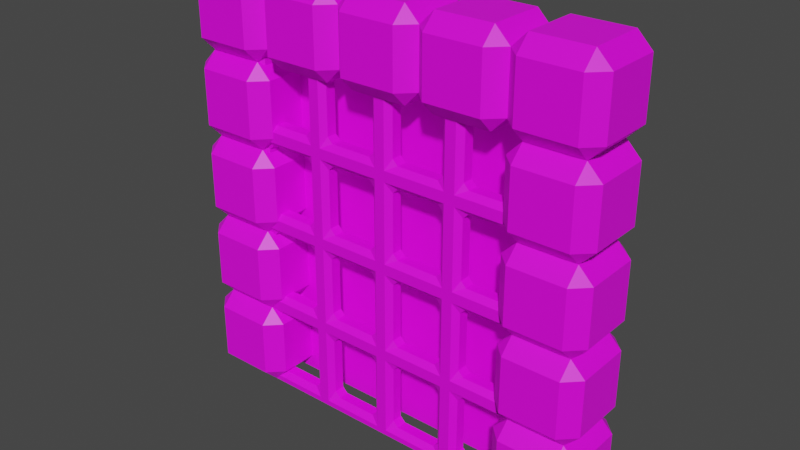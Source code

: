 # Source: gate.blend  (saved by Blender 3.1.7; exported with 4.5.12 LTS)
import bpy
from mathutils import Matrix  # noqa: F401  (used for matrix-valued properties, if any)

bpy.ops.wm.read_factory_settings(use_empty=True)
scene = bpy.context.scene
scene.name = 'Scene'

# ---- collections
col_collection = bpy.data.collections.new('Collection'); scene.collection.children.link(col_collection)

# ---- images (referenced by path relative to the original .blend; pixels are not part of the script)
import os
ASSET_DIR = os.environ.get("B2B_ASSET_DIR", "")  # directory of the original .blend (textures are referenced by path, not embedded)
HERE = os.path.dirname(os.path.abspath(__file__))  # packed textures are extracted next to this script under _unpacked/

def load_image(name, relpath, width, height, colorspace="sRGB"):
    """Load a texture the original file referenced (path relative to the .blend, or extracted next to this script)."""
    p = next((c for c in (os.path.join(HERE, relpath), os.path.join(ASSET_DIR, relpath)) if relpath and os.path.exists(c)), "")
    if p:
        img = bpy.data.images.load(p, check_existing=True)
        img.name = name
    else:  # same state as the original file: an image datablock whose file is absent (Cycles renders it pink)
        img = bpy.data.images.new(name, width, height)
        img.source = "FILE"
        img.filepath = "//" + (relpath or name)
    img.colorspace_settings.name = colorspace
    return img
img_palette_png = load_image('palette.png', 'palette.png', 1024, 1024, 'sRGB')

# ---- materials (node trees are filled in below, after node groups)
mat_atlas = bpy.data.materials.new('Atlas')
mat_atlas.use_transparent_shadow = False

# ---- material node trees
mat_atlas.use_nodes = True; mat_atlas.node_tree.nodes.clear()
_N = mat_atlas.node_tree.nodes; _L = mat_atlas.node_tree.links
n0 = _N.new('ShaderNodeOutputMaterial'); n0.name = 'Material Output'; n0.location = (300, 300)
n1 = _N.new('ShaderNodeBsdfPrincipled'); n1.name = 'Principled BSDF'; n1.location = (10, 300)
n1.distribution = 'GGX'
n1.subsurface_method = 'RANDOM_WALK_SKIN'
n1.inputs[3].default_value = 1.45
n1.inputs[27].default_value = (0.0, 0.0, 0.0, 1.0)
n1.inputs[28].default_value = 1.0
n2 = _N.new('ShaderNodeMapping'); n2.name = 'Mapping'; n2.location = (-572, 305)
n2.width = 240
n3 = _N.new('ShaderNodeTexCoord'); n3.name = 'Texture Coordinate'; n3.location = (-772, 288)
n4 = _N.new('ShaderNodeTexImage'); n4.name = 'Image Texture'; n4.location = (-272, 276)
n4.image = img_palette_png
_L.new(n1.outputs[0], n0.inputs[0])
_L.new(n4.outputs[0], n1.inputs[0])
_L.new(n2.outputs[0], n4.inputs[0])
_L.new(n3.outputs[2], n2.inputs[0])
n0.is_active_output = True

# ---- world
world_world = bpy.data.worlds.new('World'); scene.world = world_world
world_world.use_nodes = True; world_world.node_tree.nodes.clear()
_N = world_world.node_tree.nodes; _L = world_world.node_tree.links
n0 = _N.new('ShaderNodeOutputWorld'); n0.name = 'World Output'; n0.location = (300, 300)
n1 = _N.new('ShaderNodeBackground'); n1.name = 'Background'; n1.location = (10, 300)
n1.inputs[0].default_value = (0.05088, 0.05088, 0.05088, 1.0)
_L.new(n1.outputs[0], n0.inputs[0])
n0.is_active_output = True
world_world.color = (0.05088, 0.05088, 0.05088)
world_world.use_sun_shadow = False
world_world.sun_shadow_jitter_overblur = 0.0

# ---- meshes
me_cube_004 = bpy.data.meshes.new('Cube.004')
me_cube_004.from_pydata([(0.6686, -0.1314, 1.6), (0.6686, -0.2, 1.669), (0.6, -0.1314, 1.669), (0.6686, -0.2, 1.931), (0.6686, -0.1314, 2.0), (0.6, -0.1314, 1.931), (0.6686, 0.1314, 1.6), (0.6, 0.1314, 1.669), (0.6686, 0.2, 1.669), (0.6686, 0.1314, 2.0), (0.6686, 0.2, 1.931), (0.6, 0.1314, 1.931), (0.9314, -0.1314, 1.6), (1.0, -0.1314, 1.669), (0.9314, -0.2, 1.669), (0.9314, -0.1314, 2.0), (0.9314, -0.2, 1.931), (1.0, -0.1314, 1.931), (0.9314, 0.1314, 1.6), (0.9314, 0.2, 1.669), (1.0, 0.1314, 1.669), (0.9314, 0.1314, 2.0), (1.0, 0.1314, 1.931), (0.9314, 0.2, 1.931), (0.1314, -0.1314, 1.6), (0.2, -0.1314, 1.669), (0.1314, -0.2, 1.669), (0.1314, -0.1314, 2.0), (0.1314, -0.2, 1.931), (0.2, -0.1314, 1.931), (0.1314, 0.1314, 1.6), (0.1314, 0.2, 1.669), (0.2, 0.1314, 1.669), (0.1314, 0.1314, 2.0), (0.2, 0.1314, 1.931), (0.1314, 0.2, 1.931), (-1.49e-08, 0.1314, 1.6), (-1.49e-08, 0.2, 1.669), (-1.49e-08, 0.1314, 2.0), (-1.49e-08, 0.2, 1.931), (-1.49e-08, -0.1314, 1.6), (-1.49e-08, -0.2, 1.669), (-1.49e-08, -0.1314, 2.0), (-1.49e-08, -0.2, 1.931)], [], [(14, 16, 3, 1), (20, 22, 17, 13), (21, 9, 4, 15), (2, 5, 11, 7), (8, 10, 23, 19), (0, 1, 2), (3, 4, 5), (6, 7, 8), (9, 10, 11), (12, 13, 14), (15, 16, 17), (18, 19, 20), (21, 22, 23), (6, 0, 2, 7), (1, 3, 5, 2), (4, 9, 11, 5), (10, 8, 7, 11), (18, 6, 8, 19), (9, 21, 23, 10), (22, 20, 19, 23), (12, 18, 20, 13), (21, 15, 17, 22), (16, 14, 13, 17), (0, 12, 14, 1), (15, 4, 3, 16), (6, 18, 12, 0), (32, 34, 29, 25), (37, 39, 35, 31), (24, 25, 26), (27, 28, 29), (30, 31, 32), (33, 34, 35), (38, 33, 35, 39), (34, 32, 31, 35), (24, 30, 32, 25), (33, 27, 29, 34), (28, 26, 25, 29), (40, 24, 26, 41), (36, 30, 24, 40), (27, 42, 43, 28), (30, 36, 37, 31), (33, 38, 42, 27), (26, 28, 43, 41)])
_uv = me_cube_004.uv_layers.new(name='UVMap')
_uv.uv.foreach_set('vector', [0.4318, 0.6747, 0.4318, 0.6747, 0.4318, 0.6747, 0.4318, 0.6747, 0.4318, 0.6747, 0.4318, 0.6747, 0.4318, 0.6747, 0.4318, 0.6747, 0.4318, 0.6747, 0.4318, 0.6747, 0.4318, 0.6747, 0.4318, 0.6747, 0.4318, 0.6747, 0.4318, 0.6747, 0.4318, 0.6747, 0.4318, 0.6747, 0.4318, 0.6747, 0.4318, 0.6747, 0.4318, 0.6747, 0.4318, 0.6747, 0.4318, 0.6747, 0.4318, 0.6747, 0.4318, 0.6747, 0.4318, 0.6747, 0.4318, 0.6747, 0.4318, 0.6747, 0.4318, 0.6747, 0.4318, 0.6747, 0.4318, 0.6747, 0.4318, 0.6747, 0.4318, 0.6747, 0.4318, 0.6747, 0.4318, 0.6747, 0.4318, 0.6747, 0.4318, 0.6747, 0.4318, 0.6747, 0.4318, 0.6747, 0.4318, 0.6747, 0.4318, 0.6747, 0.4318, 0.6747, 0.4318, 0.6747, 0.4318, 0.6747, 0.4318, 0.6747, 0.4318, 0.6747, 0.4318, 0.6747, 0.4318, 0.6747, 0.4318, 0.6747, 0.4318, 0.6747, 0.4318, 0.6747, 0.4318, 0.6747, 0.4318, 0.6747, 0.4318, 0.6747, 0.4318, 0.6747, 0.4318, 0.6747, 0.4318, 0.6747, 0.4318, 0.6747, 0.4318, 0.6747, 0.4318, 0.6747, 0.4318, 0.6747, 0.4318, 0.6747, 0.4318, 0.6747, 0.4318, 0.6747, 0.4318, 0.6747, 0.4318, 0.6747, 0.4318, 0.6747, 0.4318, 0.6747, 0.4318, 0.6747, 0.4318, 0.6747, 0.4318, 0.6747, 0.4318, 0.6747, 0.4318, 0.6747, 0.4318, 0.6747, 0.4318, 0.6747, 0.4318, 0.6747, 0.4318, 0.6747, 0.4318, 0.6747, 0.4318, 0.6747, 0.4318, 0.6747, 0.4318, 0.6747, 0.4318, 0.6747, 0.4318, 0.6747, 0.4318, 0.6747, 0.4318, 0.6747, 0.4318, 0.6747, 0.4318, 0.6747, 0.4318, 0.6747, 0.4318, 0.6747, 0.4318, 0.6747, 0.4318, 0.6747, 0.4318, 0.6747, 0.4318, 0.6747, 0.4318, 0.6747, 0.4318, 0.6747, 0.4318, 0.6747, 0.4318, 0.6747, 0.4318, 0.6747, 0.4318, 0.6747, 0.4318, 0.6747, 0.4318, 0.6747, 0.4318, 0.6747, 0.4318, 0.6747, 0.4318, 0.6747, 0.4318, 0.6747, 0.4318, 0.6747, 0.4318, 0.6747, 0.4318, 0.6747, 0.4318, 0.6747, 0.4318, 0.6747, 0.4318, 0.6747, 0.4318, 0.6747, 0.4318, 0.6747, 0.4318, 0.6747, 0.4318, 0.6747, 0.4318, 0.6747, 0.4318, 0.6747, 0.4318, 0.6747, 0.4318, 0.6747, 0.4318, 0.6747, 0.4318, 0.6747, 0.4318, 0.6747, 0.4318, 0.6747, 0.4318, 0.6747, 0.4318, 0.6747, 0.4318, 0.6747, 0.4318, 0.6747, 0.4318, 0.6747, 0.4318, 0.6747, 0.4318, 0.6747, 0.4318, 0.6747, 0.4318, 0.6747, 0.4318, 0.6747, 0.4318, 0.6747, 0.4318, 0.6747, 0.4318, 0.6747, 0.4318, 0.6747, 0.4318, 0.6747, 0.4318, 0.6747, 0.4318, 0.6747, 0.4318, 0.6747, 0.4318, 0.6747, 0.4318, 0.6747, 0.4318, 0.6747, 0.4318, 0.6747, 0.4318, 0.6747, 0.4318, 0.6747, 0.4318, 0.6747, 0.4318, 0.6747, 0.4318, 0.6747, 0.4318, 0.6747, 0.4318, 0.6747, 0.4318, 0.6747, 0.4318, 0.6747, 0.4318, 0.6747, 0.4318, 0.6747, 0.4318, 0.6747, 0.4318, 0.6747, 0.4318, 0.6747, 0.4318, 0.6747, 0.4318, 0.6747, 0.4318, 0.6747])
me_cube_004.materials.append(mat_atlas)
me_cube_004.use_remesh_fix_poles = True
me_cube_004.use_remesh_preserve_attributes = False
me_cube_004.update()
me_plane = bpy.data.meshes.new('Plane')
me_plane.from_pydata([(-0.7, -1.7, -0.13), (0.7, -1.7, -0.13), (-0.7, 5.682e-09, -0.13), (0.7, 5.682e-09, -0.13), (-0.7, -0.85, -0.13), (-2.887e-17, -1.7, -0.13), (0.7, -0.85, -0.13), (-2.887e-17, 5.682e-09, -0.13), (-2.887e-17, -0.85, -0.13), (-0.7, -1.275, -0.13), (0.35, -1.7, -0.13), (0.7, -0.425, -0.13), (-0.35, 5.682e-09, -0.13), (-0.7, -0.425, -0.13), (-0.35, -1.7, -0.13), (0.7, -1.275, -0.13), (0.35, 5.682e-09, -0.13), (-2.887e-17, -0.425, -0.13), (-2.887e-17, -1.275, -0.13), (-0.35, -0.85, -0.13), (0.35, -0.85, -0.13), (0.35, -1.275, -0.13), (-0.35, -1.275, -0.13), (-0.35, -0.425, -0.13), (0.35, -0.425, -0.13), (-0.7, -1.7, -0.03), (0.7, -1.7, -0.03), (-0.7, 6.986e-09, -0.03), (0.7, 6.986e-09, -0.03), (-0.7, -0.85, -0.03), (-6.957e-17, -1.7, -0.03), (0.7, -0.85, -0.03), (-6.957e-17, 6.986e-09, -0.03), (-6.957e-17, -0.85, -0.03), (-0.7, -1.275, -0.03), (0.35, -1.7, -0.03), (0.7, -0.425, -0.03), (-0.35, 6.986e-09, -0.03), (-0.7, -0.425, -0.03), (-0.35, -1.7, -0.03), (0.7, -1.275, -0.03), (0.35, 6.986e-09, -0.03), (-6.957e-17, -0.425, -0.03), (-6.957e-17, -1.275, -0.03), (-0.35, -0.85, -0.03), (0.35, -0.85, -0.03), (0.35, -1.275, -0.03), (-0.35, -1.275, -0.03), (-0.35, -0.425, -0.03), (0.35, -0.425, -0.03), (0.425, -0.375, -0.105), (0.375, -0.4, -0.13), (0.4, -0.35, -0.105), (0.65, -0.35, -0.105), (0.675, -0.4, -0.13), (0.625, -0.375, -0.105), (0.65, -0.075, -0.105), (0.625, -0.05, -0.105), (0.675, -0.025, -0.13), (0.425, -0.05, -0.105), (0.4, -0.075, -0.105), (0.375, -0.025, -0.13), (-0.275, -0.375, -0.105), (-0.325, -0.4, -0.13), (-0.3, -0.35, -0.105), (-0.075, -0.375, -0.105), (-0.05, -0.35, -0.105), (-0.025, -0.4, -0.13), (-0.075, -0.05, -0.105), (-0.025, -0.025, -0.13), (-0.05, -0.075, -0.105), (-0.275, -0.05, -0.105), (-0.3, -0.075, -0.105), (-0.325, -0.025, -0.13), (-0.275, -1.225, -0.105), (-0.325, -1.25, -0.13), (-0.3, -1.2, -0.105), (-0.075, -1.225, -0.105), (-0.05, -1.2, -0.105), (-0.025, -1.25, -0.13), (-0.05, -0.925, -0.105), (-0.075, -0.9, -0.105), (-0.025, -0.875, -0.13), (-0.3, -0.925, -0.105), (-0.325, -0.875, -0.13), (-0.275, -0.9, -0.105), (0.425, -1.225, -0.105), (0.375, -1.25, -0.13), (0.4, -1.2, -0.105), (0.65, -1.2, -0.105), (0.675, -1.25, -0.13), (0.625, -1.225, -0.105), (0.65, -0.925, -0.105), (0.625, -0.9, -0.105), (0.675, -0.875, -0.13), (0.4, -0.925, -0.105), (0.375, -0.875, -0.13), (0.425, -0.9, -0.105), (0.075, -1.225, -0.105), (0.025, -1.25, -0.13), (0.05, -1.2, -0.105), (0.275, -1.225, -0.105), (0.3, -1.2, -0.105), (0.325, -1.25, -0.13), (0.3, -0.925, -0.105), (0.275, -0.9, -0.105), (0.325, -0.875, -0.13), (0.05, -0.925, -0.105), (0.025, -0.875, -0.13), (0.075, -0.9, -0.105), (0.075, -1.65, -0.105), (0.025, -1.675, -0.13), (0.05, -1.625, -0.105), (0.275, -1.65, -0.105), (0.3, -1.625, -0.105), (0.325, -1.675, -0.13), (0.3, -1.35, -0.105), (0.275, -1.325, -0.105), (0.325, -1.3, -0.13), (0.05, -1.35, -0.105), (0.025, -1.3, -0.13), (0.075, -1.325, -0.105), (0.425, -1.65, -0.105), (0.375, -1.675, -0.13), (0.4, -1.625, -0.105), (0.625, -1.65, -0.105), (0.65, -1.625, -0.105), (0.675, -1.675, -0.13), (0.65, -1.35, -0.105), (0.625, -1.325, -0.105), (0.675, -1.3, -0.13), (0.4, -1.35, -0.105), (0.375, -1.3, -0.13), (0.425, -1.325, -0.105), (-0.65, -1.2, -0.105), (-0.625, -1.225, -0.105), (-0.675, -1.25, -0.13), (-0.425, -1.225, -0.105), (-0.4, -1.2, -0.105), (-0.375, -1.25, -0.13), (-0.4, -0.925, -0.105), (-0.425, -0.9, -0.105), (-0.375, -0.875, -0.13), (-0.65, -0.925, -0.105), (-0.675, -0.875, -0.13), (-0.625, -0.9, -0.105), (-0.65, -1.625, -0.105), (-0.625, -1.65, -0.105), (-0.675, -1.675, -0.13), (-0.425, -1.65, -0.105), (-0.4, -1.625, -0.105), (-0.375, -1.675, -0.13), (-0.4, -1.35, -0.105), (-0.425, -1.325, -0.105), (-0.375, -1.3, -0.13), (-0.65, -1.35, -0.105), (-0.675, -1.3, -0.13), (-0.625, -1.325, -0.105), (-0.275, -1.65, -0.105), (-0.325, -1.675, -0.13), (-0.3, -1.625, -0.105), (-0.075, -1.65, -0.105), (-0.05, -1.625, -0.105), (-0.025, -1.675, -0.13), (-0.05, -1.35, -0.105), (-0.075, -1.325, -0.105), (-0.025, -1.3, -0.13), (-0.3, -1.35, -0.105), (-0.325, -1.3, -0.13), (-0.275, -1.325, -0.105), (-0.65, -0.35, -0.105), (-0.625, -0.375, -0.105), (-0.675, -0.4, -0.13), (-0.425, -0.375, -0.105), (-0.4, -0.35, -0.105), (-0.375, -0.4, -0.13), (-0.425, -0.05, -0.105), (-0.375, -0.025, -0.13), (-0.4, -0.075, -0.105), (-0.625, -0.05, -0.105), (-0.65, -0.075, -0.105), (-0.675, -0.025, -0.13), (-0.65, -0.775, -0.105), (-0.625, -0.8, -0.105), (-0.675, -0.825, -0.13), (-0.425, -0.8, -0.105), (-0.4, -0.775, -0.105), (-0.375, -0.825, -0.13), (-0.4, -0.5, -0.105), (-0.425, -0.475, -0.105), (-0.375, -0.45, -0.13), (-0.65, -0.5, -0.105), (-0.675, -0.45, -0.13), (-0.625, -0.475, -0.105), (-0.275, -0.8, -0.105), (-0.325, -0.825, -0.13), (-0.3, -0.775, -0.105), (-0.075, -0.8, -0.105), (-0.05, -0.775, -0.105), (-0.025, -0.825, -0.13), (-0.05, -0.5, -0.105), (-0.075, -0.475, -0.105), (-0.025, -0.45, -0.13), (-0.3, -0.5, -0.105), (-0.325, -0.45, -0.13), (-0.275, -0.475, -0.105), (0.075, -0.375, -0.105), (0.025, -0.4, -0.13), (0.05, -0.35, -0.105), (0.275, -0.375, -0.105), (0.3, -0.35, -0.105), (0.325, -0.4, -0.13), (0.275, -0.05, -0.105), (0.325, -0.025, -0.13), (0.3, -0.075, -0.105), (0.075, -0.05, -0.105), (0.05, -0.075, -0.105), (0.025, -0.025, -0.13), (0.075, -0.8, -0.105), (0.025, -0.825, -0.13), (0.05, -0.775, -0.105), (0.275, -0.8, -0.105), (0.3, -0.775, -0.105), (0.325, -0.825, -0.13), (0.3, -0.5, -0.105), (0.275, -0.475, -0.105), (0.325, -0.45, -0.13), (0.05, -0.5, -0.105), (0.025, -0.45, -0.13), (0.075, -0.475, -0.105), (0.425, -0.8, -0.105), (0.375, -0.825, -0.13), (0.4, -0.775, -0.105), (0.65, -0.775, -0.105), (0.675, -0.825, -0.13), (0.625, -0.8, -0.105), (0.65, -0.5, -0.105), (0.625, -0.475, -0.105), (0.675, -0.45, -0.13), (0.4, -0.5, -0.105), (0.375, -0.45, -0.13), (0.425, -0.475, -0.105), (0.425, -0.375, -0.055), (0.4, -0.35, -0.055), (0.375, -0.4, -0.03), (0.65, -0.35, -0.055), (0.625, -0.375, -0.055), (0.675, -0.4, -0.03), (0.65, -0.075, -0.055), (0.675, -0.025, -0.03), (0.625, -0.05, -0.055), (0.425, -0.05, -0.055), (0.375, -0.025, -0.03), (0.4, -0.075, -0.055), (-0.275, -0.375, -0.055), (-0.3, -0.35, -0.055), (-0.325, -0.4, -0.03), (-0.075, -0.375, -0.055), (-0.025, -0.4, -0.03), (-0.05, -0.35, -0.055), (-0.075, -0.05, -0.055), (-0.05, -0.075, -0.055), (-0.025, -0.025, -0.03), (-0.275, -0.05, -0.055), (-0.325, -0.025, -0.03), (-0.3, -0.075, -0.055), (-0.275, -1.225, -0.055), (-0.3, -1.2, -0.055), (-0.325, -1.25, -0.03), (-0.075, -1.225, -0.055), (-0.025, -1.25, -0.03), (-0.05, -1.2, -0.055), (-0.05, -0.925, -0.055), (-0.025, -0.875, -0.03), (-0.075, -0.9, -0.055), (-0.3, -0.925, -0.055), (-0.275, -0.9, -0.055), (-0.325, -0.875, -0.03), (0.425, -1.225, -0.055), (0.4, -1.2, -0.055), (0.375, -1.25, -0.03), (0.65, -1.2, -0.055), (0.625, -1.225, -0.055), (0.675, -1.25, -0.03), (0.65, -0.925, -0.055), (0.675, -0.875, -0.03), (0.625, -0.9, -0.055), (0.4, -0.925, -0.055), (0.425, -0.9, -0.055), (0.375, -0.875, -0.03), (0.075, -1.225, -0.055), (0.05, -1.2, -0.055), (0.025, -1.25, -0.03), (0.275, -1.225, -0.055), (0.325, -1.25, -0.03), (0.3, -1.2, -0.055), (0.3, -0.925, -0.055), (0.325, -0.875, -0.03), (0.275, -0.9, -0.055), (0.05, -0.925, -0.055), (0.075, -0.9, -0.055), (0.025, -0.875, -0.03), (0.075, -1.65, -0.055), (0.05, -1.625, -0.055), (0.025, -1.675, -0.03), (0.275, -1.65, -0.055), (0.325, -1.675, -0.03), (0.3, -1.625, -0.055), (0.3, -1.35, -0.055), (0.325, -1.3, -0.03), (0.275, -1.325, -0.055), (0.05, -1.35, -0.055), (0.075, -1.325, -0.055), (0.025, -1.3, -0.03), (0.425, -1.65, -0.055), (0.4, -1.625, -0.055), (0.375, -1.675, -0.03), (0.625, -1.65, -0.055), (0.675, -1.675, -0.03), (0.65, -1.625, -0.055), (0.65, -1.35, -0.055), (0.675, -1.3, -0.03), (0.625, -1.325, -0.055), (0.4, -1.35, -0.055), (0.425, -1.325, -0.055), (0.375, -1.3, -0.03), (-0.65, -1.2, -0.055), (-0.675, -1.25, -0.03), (-0.625, -1.225, -0.055), (-0.425, -1.225, -0.055), (-0.375, -1.25, -0.03), (-0.4, -1.2, -0.055), (-0.4, -0.925, -0.055), (-0.375, -0.875, -0.03), (-0.425, -0.9, -0.055), (-0.65, -0.925, -0.055), (-0.625, -0.9, -0.055), (-0.675, -0.875, -0.03), (-0.65, -1.625, -0.055), (-0.675, -1.675, -0.03), (-0.625, -1.65, -0.055), (-0.425, -1.65, -0.055), (-0.375, -1.675, -0.03), (-0.4, -1.625, -0.055), (-0.4, -1.35, -0.055), (-0.375, -1.3, -0.03), (-0.425, -1.325, -0.055), (-0.65, -1.35, -0.055), (-0.625, -1.325, -0.055), (-0.675, -1.3, -0.03), (-0.275, -1.65, -0.055), (-0.3, -1.625, -0.055), (-0.325, -1.675, -0.03), (-0.075, -1.65, -0.055), (-0.025, -1.675, -0.03), (-0.05, -1.625, -0.055), (-0.05, -1.35, -0.055), (-0.025, -1.3, -0.03), (-0.075, -1.325, -0.055), (-0.3, -1.35, -0.055), (-0.275, -1.325, -0.055), (-0.325, -1.3, -0.03), (-0.65, -0.35, -0.055), (-0.675, -0.4, -0.03), (-0.625, -0.375, -0.055), (-0.425, -0.375, -0.055), (-0.375, -0.4, -0.03), (-0.4, -0.35, -0.055), (-0.425, -0.05, -0.055), (-0.4, -0.075, -0.055), (-0.375, -0.025, -0.03), (-0.625, -0.05, -0.055), (-0.675, -0.025, -0.03), (-0.65, -0.075, -0.055), (-0.65, -0.775, -0.055), (-0.675, -0.825, -0.03), (-0.625, -0.8, -0.055), (-0.425, -0.8, -0.055), (-0.375, -0.825, -0.03), (-0.4, -0.775, -0.055), (-0.4, -0.5, -0.055), (-0.375, -0.45, -0.03), (-0.425, -0.475, -0.055), (-0.65, -0.5, -0.055), (-0.625, -0.475, -0.055), (-0.675, -0.45, -0.03), (-0.275, -0.8, -0.055), (-0.3, -0.775, -0.055), (-0.325, -0.825, -0.03), (-0.075, -0.8, -0.055), (-0.025, -0.825, -0.03), (-0.05, -0.775, -0.055), (-0.05, -0.5, -0.055), (-0.025, -0.45, -0.03), (-0.075, -0.475, -0.055), (-0.3, -0.5, -0.055), (-0.275, -0.475, -0.055), (-0.325, -0.45, -0.03), (0.075, -0.375, -0.055), (0.05, -0.35, -0.055), (0.025, -0.4, -0.03), (0.275, -0.375, -0.055), (0.325, -0.4, -0.03), (0.3, -0.35, -0.055), (0.275, -0.05, -0.055), (0.3, -0.075, -0.055), (0.325, -0.025, -0.03), (0.075, -0.05, -0.055), (0.025, -0.025, -0.03), (0.05, -0.075, -0.055), (0.075, -0.8, -0.055), (0.05, -0.775, -0.055), (0.025, -0.825, -0.03), (0.275, -0.8, -0.055), (0.325, -0.825, -0.03), (0.3, -0.775, -0.055), (0.3, -0.5, -0.055), (0.325, -0.45, -0.03), (0.275, -0.475, -0.055), (0.05, -0.5, -0.055), (0.075, -0.475, -0.055), (0.025, -0.45, -0.03), (0.425, -0.8, -0.055), (0.4, -0.775, -0.055), (0.375, -0.825, -0.03), (0.65, -0.775, -0.055), (0.625, -0.8, -0.055), (0.675, -0.825, -0.03), (0.65, -0.5, -0.055), (0.675, -0.45, -0.03), (0.625, -0.475, -0.055), (0.4, -0.5, -0.055), (0.425, -0.475, -0.055), (0.375, -0.45, -0.03)], [], [(40, 31, 285, 283), (43, 46, 294, 292), (31, 45, 289, 285), (45, 46, 280, 289), (43, 33, 273, 270), (46, 40, 283, 280), (33, 44, 277, 273), (44, 47, 268, 277), (42, 32, 262, 258), (47, 43, 270, 268), (32, 37, 264, 262), (37, 48, 256, 264), (36, 28, 249, 247), (48, 42, 258, 256), (28, 41, 252, 249), (41, 49, 244, 252), (52, 60, 253, 243), (59, 57, 250, 251), (65, 62, 254, 257), (56, 53, 245, 248), (64, 72, 265, 255), (71, 68, 260, 263), (77, 74, 266, 269), (70, 66, 259, 261), (76, 83, 275, 267), (85, 81, 274, 276), (91, 86, 278, 282), (80, 78, 271, 272), (88, 95, 287, 279), (97, 93, 286, 288), (101, 98, 290, 293), (92, 89, 281, 284), (100, 107, 299, 291), (109, 105, 298, 300), (113, 110, 302, 305), (104, 102, 295, 296), (112, 119, 311, 303), (121, 117, 310, 312), (125, 122, 314, 317), (116, 114, 307, 308), (124, 131, 323, 315), (133, 129, 322, 324), (134, 143, 335, 326), (128, 126, 319, 320), (4, 144, 136, 9), (145, 141, 334, 336), (146, 155, 347, 338), (137, 135, 328, 329), (9, 156, 148, 0), (157, 153, 346, 348), (161, 158, 350, 353), (149, 147, 340, 341), (160, 167, 359, 351), (169, 165, 358, 360), (170, 180, 373, 362), (164, 162, 355, 356), (2, 181, 172, 13), (179, 176, 368, 371), (182, 191, 383, 374), (173, 171, 364, 365), (13, 192, 184, 4), (193, 189, 382, 384), (197, 194, 386, 389), (185, 183, 376, 377), (196, 203, 395, 387), (205, 201, 394, 396), (209, 206, 398, 401), (200, 198, 391, 392), (208, 216, 409, 399), (215, 212, 404, 407), (221, 218, 410, 413), (214, 210, 403, 405), (220, 227, 419, 411), (229, 225, 418, 420), (235, 230, 422, 426), (224, 222, 415, 416), (232, 239, 431, 423), (241, 237, 430, 432), (49, 36, 247, 244), (236, 233, 425, 428), (33, 43, 292, 301), (45, 33, 301, 297), (30, 35, 306, 304), (46, 45, 297, 294), (43, 30, 304, 313), (46, 43, 313, 309), (35, 26, 318, 316), (35, 46, 309, 306), (46, 35, 316, 325), (40, 46, 325, 321), (29, 34, 327, 337), (26, 40, 321, 318), (47, 44, 333, 330), (44, 29, 337, 333), (34, 25, 339, 349), (34, 47, 330, 327), (39, 47, 345, 342), (47, 34, 349, 345), (39, 30, 354, 352), (25, 39, 342, 339), (47, 39, 352, 361), (43, 47, 361, 357), (27, 38, 363, 372), (30, 43, 357, 354), (48, 37, 370, 366), (37, 27, 372, 370), (38, 29, 375, 385), (38, 48, 366, 363), (44, 48, 381, 378), (48, 38, 385, 381), (44, 33, 390, 388), (29, 44, 378, 375), (48, 44, 388, 397), (42, 48, 397, 393), (42, 49, 402, 400), (33, 42, 393, 390), (32, 42, 400, 408), (41, 32, 408, 406), (33, 45, 414, 412), (49, 41, 406, 402), (42, 33, 412, 421), (49, 42, 421, 417), (45, 31, 427, 424), (45, 49, 417, 414), (49, 45, 424, 433), (36, 49, 433, 429), (31, 36, 429, 427), (13, 4, 29, 38), (4, 184, 187, 19), (5, 10, 35, 30), (19, 84, 75, 22), (11, 238, 240, 24), (19, 195, 199, 8), (14, 159, 163, 5), (18, 79, 82, 8), (23, 204, 195, 19), (15, 90, 94, 6), (9, 0, 25, 34), (8, 82, 84, 19), (8, 199, 202, 17), (16, 213, 217, 7), (22, 168, 159, 14), (6, 11, 36, 31), (17, 202, 204, 23), (5, 163, 166, 18), (18, 166, 168, 22), (21, 132, 123, 10), (14, 5, 30, 39), (15, 130, 132, 21), (10, 1, 26, 35), (21, 87, 90, 15), (9, 136, 139, 22), (20, 96, 87, 21), (17, 207, 211, 24), (5, 111, 115, 10), (6, 94, 96, 20), (24, 51, 54, 11), (7, 217, 207, 17), (6, 234, 238, 11), (1, 15, 40, 26), (16, 61, 51, 24), (24, 211, 213, 16), (7, 69, 73, 12), (178, 174, 367, 369), (13, 172, 175, 23), (23, 175, 177, 12), (15, 6, 31, 40), (152, 150, 343, 344), (140, 138, 331, 332), (11, 3, 28, 36), (1, 127, 130, 15), (22, 139, 142, 19), (16, 7, 32, 41), (3, 58, 61, 16), (19, 142, 144, 4), (18, 99, 103, 21), (3, 16, 41, 28), (12, 2, 27, 37), (8, 108, 99, 18), (8, 219, 223, 20), (21, 103, 106, 20), (23, 63, 67, 17), (17, 228, 219, 8), (2, 13, 38, 27), (20, 106, 108, 8), (12, 73, 63, 23), (20, 223, 226, 24), (188, 186, 379, 380), (17, 67, 69, 7), (24, 226, 228, 17), (19, 187, 190, 23), (4, 9, 34, 29), (23, 190, 192, 13), (14, 151, 154, 22), (0, 148, 151, 14), (22, 154, 156, 9), (10, 123, 127, 1), (0, 14, 39, 25), (18, 120, 111, 5), (7, 12, 37, 32), (11, 54, 58, 3), (10, 115, 118, 21), (20, 231, 234, 6), (12, 177, 181, 2), (21, 118, 120, 18), (22, 75, 79, 18), (24, 240, 231, 20), (50, 51, 52), (53, 54, 55), (56, 57, 58), (59, 60, 61), (62, 63, 64), (65, 66, 67), (68, 69, 70), (71, 72, 73), (74, 75, 76), (77, 78, 79), (80, 81, 82), (83, 84, 85), (86, 87, 88), (89, 90, 91), (92, 93, 94), (95, 96, 97), (98, 99, 100), (101, 102, 103), (104, 105, 106), (107, 108, 109), (110, 111, 112), (113, 114, 115), (116, 117, 118), (119, 120, 121), (122, 123, 124), (125, 126, 127), (128, 129, 130), (131, 132, 133), (134, 135, 136), (137, 138, 139), (140, 141, 142), (143, 144, 145), (146, 147, 148), (149, 150, 151), (152, 153, 154), (155, 156, 157), (158, 159, 160), (161, 162, 163), (164, 165, 166), (167, 168, 169), (170, 171, 172), (173, 174, 175), (176, 177, 178), (179, 180, 181), (182, 183, 184), (185, 186, 187), (188, 189, 190), (191, 192, 193), (194, 195, 196), (197, 198, 199), (200, 201, 202), (203, 204, 205), (206, 207, 208), (209, 210, 211), (212, 213, 214), (215, 216, 217), (218, 219, 220), (221, 222, 223), (224, 225, 226), (227, 228, 229), (230, 231, 232), (233, 234, 235), (236, 237, 238), (239, 240, 241), (242, 243, 244), (245, 246, 247), (248, 249, 250), (251, 252, 253), (254, 255, 256), (257, 258, 259), (260, 261, 262), (263, 264, 265), (266, 267, 268), (269, 270, 271), (272, 273, 274), (275, 276, 277), (278, 279, 280), (281, 282, 283), (284, 285, 286), (287, 288, 289), (290, 291, 292), (293, 294, 295), (296, 297, 298), (299, 300, 301), (302, 303, 304), (305, 306, 307), (308, 309, 310), (311, 312, 313), (314, 315, 316), (317, 318, 319), (320, 321, 322), (323, 324, 325), (326, 327, 328), (329, 330, 331), (332, 333, 334), (335, 336, 337), (338, 339, 340), (341, 342, 343), (344, 345, 346), (347, 348, 349), (350, 351, 352), (353, 354, 355), (356, 357, 358), (359, 360, 361), (362, 363, 364), (365, 366, 367), (368, 369, 370), (371, 372, 373), (374, 375, 376), (377, 378, 379), (380, 381, 382), (383, 384, 385), (386, 387, 388), (389, 390, 391), (392, 393, 394), (395, 396, 397), (398, 399, 400), (401, 402, 403), (404, 405, 406), (407, 408, 409), (410, 411, 412), (413, 414, 415), (416, 417, 418), (419, 420, 421), (422, 423, 424), (425, 426, 427), (428, 429, 430), (431, 432, 433), (155, 146, 148, 156), (122, 125, 127, 123), (53, 56, 58, 54), (176, 179, 181, 177), (191, 182, 184, 192), (158, 161, 163, 159), (89, 92, 94, 90), (212, 215, 217, 213), (143, 134, 136, 144), (110, 113, 115, 111), (233, 236, 238, 234), (68, 71, 73, 69), (180, 170, 172, 181), (147, 149, 151, 148), (126, 128, 130, 127), (57, 59, 61, 58), (54, 51, 50, 55), (51, 61, 60, 52), (67, 63, 62, 65), (63, 73, 72, 64), (66, 70, 69, 67), (79, 75, 74, 77), (75, 84, 83, 76), (78, 80, 82, 79), (81, 85, 84, 82), (90, 87, 86, 91), (87, 96, 95, 88), (93, 97, 96, 94), (103, 99, 98, 101), (99, 108, 107, 100), (102, 104, 106, 103), (105, 109, 108, 106), (111, 120, 119, 112), (114, 116, 118, 115), (117, 121, 120, 118), (123, 132, 131, 124), (129, 133, 132, 130), (139, 136, 135, 137), (138, 140, 142, 139), (141, 145, 144, 142), (150, 152, 154, 151), (153, 157, 156, 154), (159, 168, 167, 160), (162, 164, 166, 163), (165, 169, 168, 166), (175, 172, 171, 173), (174, 178, 177, 175), (187, 184, 183, 185), (186, 188, 190, 187), (189, 193, 192, 190), (199, 195, 194, 197), (195, 204, 203, 196), (198, 200, 202, 199), (201, 205, 204, 202), (211, 207, 206, 209), (207, 217, 216, 208), (210, 214, 213, 211), (223, 219, 218, 221), (219, 228, 227, 220), (222, 224, 226, 223), (225, 229, 228, 226), (234, 231, 230, 235), (231, 240, 239, 232), (237, 241, 240, 238), (349, 339, 338, 347), (316, 318, 317, 314), (247, 249, 248, 245), (370, 372, 371, 368), (385, 375, 374, 383), (352, 354, 353, 350), (283, 285, 284, 281), (406, 408, 407, 404), (337, 327, 326, 335), (304, 306, 305, 302), (427, 429, 428, 425), (262, 264, 263, 260), (372, 363, 362, 373), (339, 342, 341, 340), (318, 321, 320, 319), (249, 252, 251, 250), (246, 242, 244, 247), (243, 253, 252, 244), (257, 254, 256, 258), (255, 265, 264, 256), (258, 262, 261, 259), (269, 266, 268, 270), (267, 275, 277, 268), (270, 273, 272, 271), (273, 277, 276, 274), (282, 278, 280, 283), (279, 287, 289, 280), (285, 289, 288, 286), (293, 290, 292, 294), (291, 299, 301, 292), (294, 297, 296, 295), (297, 301, 300, 298), (303, 311, 313, 304), (306, 309, 308, 307), (309, 313, 312, 310), (315, 323, 325, 316), (321, 325, 324, 322), (329, 328, 327, 330), (330, 333, 332, 331), (333, 337, 336, 334), (342, 345, 344, 343), (345, 349, 348, 346), (351, 359, 361, 352), (354, 357, 356, 355), (357, 361, 360, 358), (365, 364, 363, 366), (366, 370, 369, 367), (377, 376, 375, 378), (378, 381, 380, 379), (381, 385, 384, 382), (389, 386, 388, 390), (387, 395, 397, 388), (390, 393, 392, 391), (393, 397, 396, 394), (401, 398, 400, 402), (399, 409, 408, 400), (402, 406, 405, 403), (413, 410, 412, 414), (411, 419, 421, 412), (414, 417, 416, 415), (417, 421, 420, 418), (426, 422, 424, 427), (423, 431, 433, 424), (429, 433, 432, 430), (193, 384, 383, 191), (376, 183, 182, 374), (85, 276, 275, 83), (266, 74, 76, 267), (236, 428, 430, 237), (431, 239, 241, 432), (196, 387, 386, 194), (391, 198, 197, 389), (160, 351, 350, 158), (355, 162, 161, 353), (77, 269, 271, 78), (274, 81, 80, 272), (205, 396, 395, 203), (91, 282, 281, 89), (286, 93, 92, 284), (394, 201, 200, 392), (214, 405, 404, 212), (409, 216, 215, 407), (169, 360, 359, 167), (358, 165, 164, 356), (133, 324, 323, 131), (314, 122, 124, 315), (128, 320, 322, 129), (88, 279, 278, 86), (145, 336, 335, 143), (328, 135, 134, 326), (97, 288, 287, 95), (208, 399, 398, 206), (403, 210, 209, 401), (112, 303, 302, 110), (307, 114, 113, 305), (52, 243, 242, 50), (245, 53, 55, 246), (235, 426, 425, 233), (59, 251, 253, 60), (70, 261, 260, 68), (265, 72, 71, 263), (170, 362, 364, 171), (367, 174, 173, 365), (179, 371, 373, 180), (368, 176, 178, 369), (146, 338, 340, 147), (343, 150, 149, 341), (331, 138, 137, 329), (125, 317, 319, 126), (334, 141, 140, 332), (56, 248, 250, 57), (100, 291, 290, 98), (295, 102, 101, 293), (109, 300, 299, 107), (220, 411, 410, 218), (415, 222, 221, 413), (298, 105, 104, 296), (64, 255, 254, 62), (259, 66, 65, 257), (229, 420, 419, 227), (418, 225, 224, 416), (379, 186, 185, 377), (382, 189, 188, 380), (346, 153, 152, 344), (157, 348, 347, 155), (121, 312, 311, 119), (310, 117, 116, 308), (232, 423, 422, 230), (55, 50, 242, 246)])
_uv = me_plane.uv_layers.new(name='UVMap')
_uv.uv.foreach_set('vector', [0.06567, 0.3167, 0.06567, 0.3167, 0.06567, 0.3167, 0.06567, 0.3167, 0.06567, 0.3167, 0.06567, 0.3167, 0.06567, 0.3167, 0.06567, 0.3167, 0.06567, 0.3167, 0.06567, 0.3167, 0.06567, 0.3167, 0.06567, 0.3167, 0.06567, 0.3167, 0.06567, 0.3167, 0.06567, 0.3167, 0.06567, 0.3167, 0.06567, 0.3167, 0.06567, 0.3167, 0.06567, 0.3167, 0.06567, 0.3167, 0.06567, 0.3167, 0.06567, 0.3167, 0.06567, 0.3167, 0.06567, 0.3167, 0.06567, 0.3167, 0.06567, 0.3167, 0.06567, 0.3167, 0.06567, 0.3167, 0.06567, 0.3167, 0.06567, 0.3167, 0.06567, 0.3167, 0.06567, 0.3167, 0.06567, 0.3167, 0.06567, 0.3167, 0.06567, 0.3167, 0.06567, 0.3167, 0.06567, 0.3167, 0.06567, 0.3167, 0.06567, 0.3167, 0.06567, 0.3167, 0.06567, 0.3167, 0.06567, 0.3167, 0.06567, 0.3167, 0.06567, 0.3167, 0.06567, 0.3167, 0.06567, 0.3167, 0.06567, 0.3167, 0.06567, 0.3167, 0.06567, 0.3167, 0.06567, 0.3167, 0.06567, 0.3167, 0.06567, 0.3167, 0.06567, 0.3167, 0.06567, 0.3167, 0.06567, 0.3167, 0.06567, 0.3167, 0.06567, 0.3167, 0.06567, 0.3167, 0.06567, 0.3167, 0.06567, 0.3167, 0.06567, 0.3167, 0.06567, 0.3167, 0.06567, 0.3167, 0.06567, 0.3167, 0.06567, 0.3167, 0.06567, 0.3167, 0.06567, 0.3167, 0.06567, 0.3167, 0.06567, 0.3167, 0.06567, 0.3167, 0.06567, 0.3167, 0.06567, 0.3167, 0.06567, 0.3167, 0.06567, 0.3167, 0.06567, 0.3167, 0.06567, 0.3167, 0.06567, 0.3167, 0.06567, 0.3167, 0.06567, 0.3167, 0.06567, 0.3167, 0.06567, 0.3167, 0.06567, 0.3167, 0.06567, 0.3167, 0.06567, 0.3167, 0.06567, 0.3167, 0.06567, 0.3167, 0.06567, 0.3167, 0.06567, 0.3167, 0.06567, 0.3167, 0.06567, 0.3167, 0.06567, 0.3167, 0.06567, 0.3167, 0.06567, 0.3167, 0.06567, 0.3167, 0.06567, 0.3167, 0.06567, 0.3167, 0.06567, 0.3167, 0.06567, 0.3167, 0.06567, 0.3167, 0.06567, 0.3167, 0.06567, 0.3167, 0.06567, 0.3167, 0.06567, 0.3167, 0.06567, 0.3167, 0.06567, 0.3167, 0.06567, 0.3167, 0.06567, 0.3167, 0.06567, 0.3167, 0.06567, 0.3167, 0.06567, 0.3167, 0.06567, 0.3167, 0.06567, 0.3167, 0.06567, 0.3167, 0.06567, 0.3167, 0.06567, 0.3167, 0.06567, 0.3167, 0.06567, 0.3167, 0.06567, 0.3167, 0.06567, 0.3167, 0.06567, 0.3167, 0.06567, 0.3167, 0.06567, 0.3167, 0.06567, 0.3167, 0.06567, 0.3167, 0.06567, 0.3167, 0.06567, 0.3167, 0.06567, 0.3167, 0.06567, 0.3167, 0.06567, 0.3167, 0.06567, 0.3167, 0.06567, 0.3167, 0.06567, 0.3167, 0.06567, 0.3167, 0.06567, 0.3167, 0.06567, 0.3167, 0.06567, 0.3167, 0.06567, 0.3167, 0.06567, 0.3167, 0.06567, 0.3167, 0.06567, 0.3167, 0.06567, 0.3167, 0.06567, 0.3167, 0.06567, 0.3167, 0.06567, 0.3167, 0.06567, 0.3167, 0.06567, 0.3167, 0.06567, 0.3167, 0.06567, 0.3167, 0.06567, 0.3167, 0.06567, 0.3167, 0.06567, 0.3167, 0.06567, 0.3167, 0.06567, 0.3167, 0.06567, 0.3167, 0.06567, 0.3167, 0.06567, 0.3167, 0.06567, 0.3167, 0.06567, 0.3167, 0.06567, 0.3167, 0.06567, 0.3167, 0.06567, 0.3167, 0.06567, 0.3167, 0.06567, 0.3167, 0.06567, 0.3167, 0.06567, 0.3167, 0.06567, 0.3167, 0.06567, 0.3167, 0.06567, 0.3167, 0.06567, 0.3167, 0.06567, 0.3167, 0.06567, 0.3167, 0.06567, 0.3167, 0.06567, 0.3167, 0.06567, 0.3167, 0.06567, 0.3167, 0.06567, 0.3167, 0.06567, 0.3167, 0.06567, 0.3167, 0.06567, 0.3167, 0.06567, 0.3167, 0.06567, 0.3167, 0.06567, 0.3167, 0.06567, 0.3167, 0.06567, 0.3167, 0.06567, 0.3167, 0.06567, 0.3167, 0.06567, 0.3167, 0.06567, 0.3167, 0.06567, 0.3167, 0.06567, 0.3167, 0.06567, 0.3167, 0.06567, 0.3167, 0.06567, 0.3167, 0.06567, 0.3167, 0.06567, 0.3167, 0.06567, 0.3167, 0.06567, 0.3167, 0.06567, 0.3167, 0.06567, 0.3167, 0.06567, 0.3167, 0.06567, 0.3167, 0.06567, 0.3167, 0.06567, 0.3167, 0.06567, 0.3167, 0.06567, 0.3167, 0.06567, 0.3167, 0.06567, 0.3167, 0.06567, 0.3167, 0.06567, 0.3167, 0.06567, 0.3167, 0.06567, 0.3167, 0.06567, 0.3167, 0.06567, 0.3167, 0.06567, 0.3167, 0.06567, 0.3167, 0.06567, 0.3167, 0.06567, 0.3167, 0.06567, 0.3167, 0.06567, 0.3167, 0.06567, 0.3167, 0.06567, 0.3167, 0.06567, 0.3167, 0.06567, 0.3167, 0.06567, 0.3167, 0.06567, 0.3167, 0.06567, 0.3167, 0.06567, 0.3167, 0.06567, 0.3167, 0.06567, 0.3167, 0.06567, 0.3167, 0.06567, 0.3167, 0.06567, 0.3167, 0.06567, 0.3167, 0.06567, 0.3167, 0.06567, 0.3167, 0.06567, 0.3167, 0.06567, 0.3167, 0.06567, 0.3167, 0.06567, 0.3167, 0.06567, 0.3167, 0.06567, 0.3167, 0.06567, 0.3167, 0.06567, 0.3167, 0.06567, 0.3167, 0.06567, 0.3167, 0.06567, 0.3167, 0.06567, 0.3167, 0.06567, 0.3167, 0.06567, 0.3167, 0.06567, 0.3167, 0.06567, 0.3167, 0.06567, 0.3167, 0.06567, 0.3167, 0.06567, 0.3167, 0.06567, 0.3167, 0.06567, 0.3167, 0.06567, 0.3167, 0.06567, 0.3167, 0.06567, 0.3167, 0.06567, 0.3167, 0.06567, 0.3167, 0.06567, 0.3167, 0.06567, 0.3167, 0.06567, 0.3167, 0.06567, 0.3167, 0.06567, 0.3167, 0.06567, 0.3167, 0.06567, 0.3167, 0.06567, 0.3167, 0.06567, 0.3167, 0.06567, 0.3167, 0.06567, 0.3167, 0.06567, 0.3167, 0.06567, 0.3167, 0.06567, 0.3167, 0.06567, 0.3167, 0.06567, 0.3167, 0.06567, 0.3167, 0.06567, 0.3167, 0.06567, 0.3167, 0.06567, 0.3167, 0.06567, 0.3167, 0.06567, 0.3167, 0.06567, 0.3167, 0.06567, 0.3167, 0.06567, 0.3167, 0.06567, 0.3167, 0.06567, 0.3167, 0.06567, 0.3167, 0.06567, 0.3167, 0.06567, 0.3167, 0.06567, 0.3167, 0.06567, 0.3167, 0.06567, 0.3167, 0.06567, 0.3167, 0.06567, 0.3167, 0.06567, 0.3167, 0.06567, 0.3167, 0.06567, 0.3167, 0.06567, 0.3167, 0.06567, 0.3167, 0.06567, 0.3167, 0.06567, 0.3167, 0.06567, 0.3167, 0.06567, 0.3167, 0.06567, 0.3167, 0.06567, 0.3167, 0.06567, 0.3167, 0.06567, 0.3167, 0.06567, 0.3167, 0.06567, 0.3167, 0.06567, 0.3167, 0.06567, 0.3167, 0.06567, 0.3167, 0.06567, 0.3167, 0.06567, 0.3167, 0.06567, 0.3167, 0.06567, 0.3167, 0.06567, 0.3167, 0.06567, 0.3167, 0.06567, 0.3167, 0.06567, 0.3167, 0.06567, 0.3167, 0.06567, 0.3167, 0.06567, 0.3167, 0.06567, 0.3167, 0.06567, 0.3167, 0.06567, 0.3167, 0.06567, 0.3167, 0.06567, 0.3167, 0.06567, 0.3167, 0.06567, 0.3167, 0.06567, 0.3167, 0.06567, 0.3167, 0.06567, 0.3167, 0.06567, 0.3167, 0.06567, 0.3167, 0.06567, 0.3167, 0.06567, 0.3167, 0.06567, 0.3167, 0.06567, 0.3167, 0.06567, 0.3167, 0.06567, 0.3167, 0.06567, 0.3167, 0.06567, 0.3167, 0.06567, 0.3167, 0.06567, 0.3167, 0.06567, 0.3167, 0.06567, 0.3167, 0.06567, 0.3167, 0.06567, 0.3167, 0.06567, 0.3167, 0.06567, 0.3167, 0.06567, 0.3167, 0.06567, 0.3167, 0.06567, 0.3167, 0.06567, 0.3167, 0.06567, 0.3167, 0.06567, 0.3167, 0.06567, 0.3167, 0.06567, 0.3167, 0.06567, 0.3167, 0.06567, 0.3167, 0.06567, 0.3167, 0.06567, 0.3167, 0.06567, 0.3167, 0.06567, 0.3167, 0.06567, 0.3167, 0.06567, 0.3167, 0.06567, 0.3167, 0.06567, 0.3167, 0.06567, 0.3167, 0.06567, 0.3167, 0.06567, 0.3167, 0.06567, 0.3167, 0.06567, 0.3167, 0.06567, 0.3167, 0.06567, 0.3167, 0.06567, 0.3167, 0.06567, 0.3167, 0.06567, 0.3167, 0.06567, 0.3167, 0.06567, 0.3167, 0.06567, 0.3167, 0.06567, 0.3167, 0.06567, 0.3167, 0.06567, 0.3167, 0.06567, 0.3167, 0.06567, 0.3167, 0.06567, 0.3167, 0.06567, 0.3167, 0.06567, 0.3167, 0.06567, 0.3167, 0.06567, 0.3167, 0.06567, 0.3167, 0.06567, 0.3167, 0.06567, 0.3167, 0.06567, 0.3167, 0.06567, 0.3167, 0.06567, 0.3167, 0.06567, 0.3167, 0.06567, 0.3167, 0.06567, 0.3167, 0.06567, 0.3167, 0.06567, 0.3167, 0.06567, 0.3167, 0.06567, 0.3167, 0.06567, 0.3167, 0.06567, 0.3167, 0.06567, 0.3167, 0.06567, 0.3167, 0.06567, 0.3167, 0.06567, 0.3167, 0.06567, 0.3167, 0.06567, 0.3167, 0.06567, 0.3167, 0.06567, 0.3167, 0.06567, 0.3167, 0.06567, 0.3167, 0.06567, 0.3167, 0.06567, 0.3167, 0.06567, 0.3167, 0.06567, 0.3167, 0.06567, 0.3167, 0.06567, 0.3167, 0.06567, 0.3167, 0.06567, 0.3167, 0.06567, 0.3167, 0.06567, 0.3167, 0.06567, 0.3167, 0.06567, 0.3167, 0.06567, 0.3167, 0.06567, 0.3167, 0.06567, 0.3167, 0.06567, 0.3167, 0.06567, 0.3167, 0.06567, 0.3167, 0.06567, 0.3167, 0.06567, 0.3167, 0.06567, 0.3167, 0.06567, 0.3167, 0.06567, 0.3167, 0.06567, 0.3167, 0.06567, 0.3167, 0.06567, 0.3167, 0.06567, 0.3167, 0.06567, 0.3167, 0.06567, 0.3167, 0.06567, 0.3167, 0.06567, 0.3167, 0.06567, 0.3167, 0.06567, 0.3167, 0.06567, 0.3167, 0.06567, 0.3167, 0.06567, 0.3167, 0.06567, 0.3167, 0.06567, 0.3167, 0.06567, 0.3167, 0.06567, 0.3167, 0.06567, 0.3167, 0.06567, 0.3167, 0.06567, 0.3167, 0.06567, 0.3167, 0.06567, 0.3167, 0.06567, 0.3167, 0.06567, 0.3167, 0.06567, 0.3167, 0.06567, 0.3167, 0.06567, 0.3167, 0.06567, 0.3167, 0.06567, 0.3167, 0.06567, 0.3167, 0.06567, 0.3167, 0.06567, 0.3167, 0.06567, 0.3167, 0.06567, 0.3167, 0.06567, 0.3167, 0.06567, 0.3167, 0.06567, 0.3167, 0.06567, 0.3167, 0.06567, 0.3167, 0.06567, 0.3167, 0.06567, 0.3167, 0.06567, 0.3167, 0.06567, 0.3167, 0.06567, 0.3167, 0.06567, 0.3167, 0.06567, 0.3167, 0.06567, 0.3167, 0.06567, 0.3167, 0.06567, 0.3167, 0.06567, 0.3167, 0.06567, 0.3167, 0.06567, 0.3167, 0.06567, 0.3167, 0.06567, 0.3167, 0.06567, 0.3167, 0.06567, 0.3167, 0.06567, 0.3167, 0.06567, 0.3167, 0.06567, 0.3167, 0.06567, 0.3167, 0.06567, 0.3167, 0.06567, 0.3167, 0.06567, 0.3167, 0.06567, 0.3167, 0.06567, 0.3167, 0.06567, 0.3167, 0.06567, 0.3167, 0.06567, 0.3167, 0.06567, 0.3167, 0.06567, 0.3167, 0.06567, 0.3167, 0.06567, 0.3167, 0.06567, 0.3167, 0.06567, 0.3167, 0.06567, 0.3167, 0.06567, 0.3167, 0.06567, 0.3167, 0.06567, 0.3167, 0.06567, 0.3167, 0.06567, 0.3167, 0.06567, 0.3167, 0.06567, 0.3167, 0.06567, 0.3167, 0.06567, 0.3167, 0.06567, 0.3167, 0.06567, 0.3167, 0.06567, 0.3167, 0.06567, 0.3167, 0.06567, 0.3167, 0.06567, 0.3167, 0.06567, 0.3167, 0.06567, 0.3167, 0.06567, 0.3167, 0.06567, 0.3167, 0.06567, 0.3167, 0.06567, 0.3167, 0.06567, 0.3167, 0.06567, 0.3167, 0.06567, 0.3167, 0.06567, 0.3167, 0.06567, 0.3167, 0.06567, 0.3167, 0.06567, 0.3167, 0.06567, 0.3167, 0.06567, 0.3167, 0.06567, 0.3167, 0.06567, 0.3167, 0.06567, 0.3167, 0.06567, 0.3167, 0.06567, 0.3167, 0.06567, 0.3167, 0.06567, 0.3167, 0.06567, 0.3167, 0.06567, 0.3167, 0.06567, 0.3167, 0.06567, 0.3167, 0.06567, 0.3167, 0.06567, 0.3167, 0.06567, 0.3167, 0.06567, 0.3167, 0.06567, 0.3167, 0.06567, 0.3167, 0.06567, 0.3167, 0.06567, 0.3167, 0.06567, 0.3167, 0.06567, 0.3167, 0.06567, 0.3167, 0.06567, 0.3167, 0.06567, 0.3167, 0.06567, 0.3167, 0.06567, 0.3167, 0.06567, 0.3167, 0.06567, 0.3167, 0.06567, 0.3167, 0.06567, 0.3167, 0.06567, 0.3167, 0.06567, 0.3167, 0.06567, 0.3167, 0.06567, 0.3167, 0.06567, 0.3167, 0.06567, 0.3167, 0.06567, 0.3167, 0.06567, 0.3167, 0.06567, 0.3167, 0.06567, 0.3167, 0.06567, 0.3167, 0.06567, 0.3167, 0.06567, 0.3167, 0.06567, 0.3167, 0.06567, 0.3167, 0.06567, 0.3167, 0.06567, 0.3167, 0.06567, 0.3167, 0.06567, 0.3167, 0.06567, 0.3167, 0.06567, 0.3167, 0.06567, 0.3167, 0.06567, 0.3167, 0.06567, 0.3167, 0.06567, 0.3167, 0.06567, 0.3167, 0.06567, 0.3167, 0.06567, 0.3167, 0.06567, 0.3167, 0.06567, 0.3167, 0.06567, 0.3167, 0.06567, 0.3167, 0.06567, 0.3167, 0.06567, 0.3167, 0.06567, 0.3167, 0.06567, 0.3167, 0.06567, 0.3167, 0.06567, 0.3167, 0.06567, 0.3167, 0.06567, 0.3167, 0.06567, 0.3167, 0.06567, 0.3167, 0.06567, 0.3167, 0.06567, 0.3167, 0.06567, 0.3167, 0.06567, 0.3167, 0.06567, 0.3167, 0.06567, 0.3167, 0.06567, 0.3167, 0.06567, 0.3167, 0.06567, 0.3167, 0.06567, 0.3167, 0.06567, 0.3167, 0.06567, 0.3167, 0.06567, 0.3167, 0.06567, 0.3167, 0.06567, 0.3167, 0.06567, 0.3167, 0.06567, 0.3167, 0.06567, 0.3167, 0.06567, 0.3167, 0.06567, 0.3167, 0.06567, 0.3167, 0.06567, 0.3167, 0.06567, 0.3167, 0.06567, 0.3167, 0.06567, 0.3167, 0.06567, 0.3167, 0.06567, 0.3167, 0.06567, 0.3167, 0.06567, 0.3167, 0.06567, 0.3167, 0.06567, 0.3167, 0.06567, 0.3167, 0.06567, 0.3167, 0.06567, 0.3167, 0.06567, 0.3167, 0.06567, 0.3167, 0.06567, 0.3167, 0.06567, 0.3167, 0.06567, 0.3167, 0.06567, 0.3167, 0.06567, 0.3167, 0.06567, 0.3167, 0.06567, 0.3167, 0.06567, 0.3167, 0.06567, 0.3167, 0.06567, 0.3167, 0.06567, 0.3167, 0.06567, 0.3167, 0.06567, 0.3167, 0.06567, 0.3167, 0.06567, 0.3167, 0.06567, 0.3167, 0.06567, 0.3167, 0.06567, 0.3167, 0.06567, 0.3167, 0.06567, 0.3167, 0.06567, 0.3167, 0.06567, 0.3167, 0.06567, 0.3167, 0.06567, 0.3167, 0.06567, 0.3167, 0.06567, 0.3167, 0.06567, 0.3167, 0.06567, 0.3167, 0.06567, 0.3167, 0.06567, 0.3167, 0.06567, 0.3167, 0.06567, 0.3167, 0.06567, 0.3167, 0.06567, 0.3167, 0.06567, 0.3167, 0.06567, 0.3167, 0.06567, 0.3167, 0.06567, 0.3167, 0.06567, 0.3167, 0.06567, 0.3167, 0.06567, 0.3167, 0.06567, 0.3167, 0.06567, 0.3167, 0.06567, 0.3167, 0.06567, 0.3167, 0.06567, 0.3167, 0.06567, 0.3167, 0.06567, 0.3167, 0.06567, 0.3167, 0.06567, 0.3167, 0.06567, 0.3167, 0.06567, 0.3167, 0.06567, 0.3167, 0.06567, 0.3167, 0.06567, 0.3167, 0.06567, 0.3167, 0.06567, 0.3167, 0.06567, 0.3167, 0.06567, 0.3167, 0.06567, 0.3167, 0.06567, 0.3167, 0.06567, 0.3167, 0.06567, 0.3167, 0.06567, 0.3167, 0.06567, 0.3167, 0.06567, 0.3167, 0.06567, 0.3167, 0.06567, 0.3167, 0.06567, 0.3167, 0.06567, 0.3167, 0.06567, 0.3167, 0.06567, 0.3167, 0.06567, 0.3167, 0.06567, 0.3167, 0.06567, 0.3167, 0.06567, 0.3167, 0.06567, 0.3167, 0.06567, 0.3167, 0.06567, 0.3167, 0.06567, 0.3167, 0.06567, 0.3167, 0.06567, 0.3167, 0.06567, 0.3167, 0.06567, 0.3167, 0.06567, 0.3167, 0.06567, 0.3167, 0.06567, 0.3167, 0.06567, 0.3167, 0.06567, 0.3167, 0.06567, 0.3167, 0.06567, 0.3167, 0.06567, 0.3167, 0.06567, 0.3167, 0.06567, 0.3167, 0.06567, 0.3167, 0.06567, 0.3167, 0.06567, 0.3167, 0.06567, 0.3167, 0.06567, 0.3167, 0.06567, 0.3167, 0.06567, 0.3167, 0.06567, 0.3167, 0.06567, 0.3167, 0.06567, 0.3167, 0.06567, 0.3167, 0.06567, 0.3167, 0.06567, 0.3167, 0.06567, 0.3167, 0.06567, 0.3167, 0.06567, 0.3167, 0.06567, 0.3167, 0.06567, 0.3167, 0.06567, 0.3167, 0.06567, 0.3167, 0.06567, 0.3167, 0.06567, 0.3167, 0.06567, 0.3167, 0.06567, 0.3167, 0.06567, 0.3167, 0.06567, 0.3167, 0.06567, 0.3167, 0.06567, 0.3167, 0.06567, 0.3167, 0.06567, 0.3167, 0.06567, 0.3167, 0.06567, 0.3167, 0.06567, 0.3167, 0.06567, 0.3167, 0.06567, 0.3167, 0.06567, 0.3167, 0.06567, 0.3167, 0.06567, 0.3167, 0.06567, 0.3167, 0.06567, 0.3167, 0.06567, 0.3167, 0.06567, 0.3167, 0.06567, 0.3167, 0.06567, 0.3167, 0.06567, 0.3167, 0.06567, 0.3167, 0.06567, 0.3167, 0.06567, 0.3167, 0.06567, 0.3167, 0.06567, 0.3167, 0.06567, 0.3167, 0.06567, 0.3167, 0.06567, 0.3167, 0.06567, 0.3167, 0.06567, 0.3167, 0.06567, 0.3167, 0.06567, 0.3167, 0.06567, 0.3167, 0.06567, 0.3167, 0.06567, 0.3167, 0.06567, 0.3167, 0.06567, 0.3167, 0.06567, 0.3167, 0.06567, 0.3167, 0.06567, 0.3167, 0.06567, 0.3167, 0.06567, 0.3167, 0.06567, 0.3167, 0.06567, 0.3167, 0.06567, 0.3167, 0.06567, 0.3167, 0.06567, 0.3167, 0.06567, 0.3167, 0.06567, 0.3167, 0.06567, 0.3167, 0.06567, 0.3167, 0.06567, 0.3167, 0.06567, 0.3167, 0.06567, 0.3167, 0.06567, 0.3167, 0.06567, 0.3167, 0.06567, 0.3167, 0.06567, 0.3167, 0.06567, 0.3167, 0.06567, 0.3167, 0.06567, 0.3167, 0.06567, 0.3167, 0.06567, 0.3167, 0.06567, 0.3167, 0.06567, 0.3167, 0.06567, 0.3167, 0.06567, 0.3167, 0.06567, 0.3167, 0.06567, 0.3167, 0.06567, 0.3167, 0.06567, 0.3167, 0.06567, 0.3167, 0.06567, 0.3167, 0.06567, 0.3167, 0.06567, 0.3167, 0.06567, 0.3167, 0.06567, 0.3167, 0.06567, 0.3167, 0.06567, 0.3167, 0.06567, 0.3167, 0.06567, 0.3167, 0.06567, 0.3167, 0.06567, 0.3167, 0.06567, 0.3167, 0.06567, 0.3167, 0.06567, 0.3167, 0.06567, 0.3167, 0.06567, 0.3167, 0.06567, 0.3167, 0.06567, 0.3167, 0.06567, 0.3167, 0.06567, 0.3167, 0.06567, 0.3167, 0.06567, 0.3167, 0.06567, 0.3167, 0.06567, 0.3167, 0.06567, 0.3167, 0.06567, 0.3167, 0.06567, 0.3167, 0.06567, 0.3167, 0.06567, 0.3167, 0.06567, 0.3167, 0.06567, 0.3167, 0.06567, 0.3167, 0.06567, 0.3167, 0.06567, 0.3167, 0.06567, 0.3167, 0.06567, 0.3167, 0.06567, 0.3167, 0.06567, 0.3167, 0.06567, 0.3167, 0.06567, 0.3167, 0.06567, 0.3167, 0.06567, 0.3167, 0.06567, 0.3167, 0.06567, 0.3167, 0.06567, 0.3167, 0.06567, 0.3167, 0.06567, 0.3167, 0.06567, 0.3167, 0.06567, 0.3167, 0.06567, 0.3167, 0.06567, 0.3167, 0.06567, 0.3167, 0.06567, 0.3167, 0.06567, 0.3167, 0.06567, 0.3167, 0.06567, 0.3167, 0.06567, 0.3167, 0.06567, 0.3167, 0.06567, 0.3167, 0.06567, 0.3167, 0.06567, 0.3167, 0.06567, 0.3167, 0.06567, 0.3167, 0.06567, 0.3167, 0.06567, 0.3167, 0.06567, 0.3167, 0.06567, 0.3167, 0.06567, 0.3167, 0.06567, 0.3167, 0.06567, 0.3167, 0.06567, 0.3167, 0.06567, 0.3167, 0.06567, 0.3167, 0.06567, 0.3167, 0.06567, 0.3167, 0.06567, 0.3167, 0.06567, 0.3167, 0.06567, 0.3167, 0.06567, 0.3167, 0.06567, 0.3167, 0.06567, 0.3167, 0.06567, 0.3167, 0.06567, 0.3167, 0.06567, 0.3167, 0.06567, 0.3167, 0.06567, 0.3167, 0.06567, 0.3167, 0.06567, 0.3167, 0.06567, 0.3167, 0.06567, 0.3167, 0.06567, 0.3167, 0.06567, 0.3167, 0.06567, 0.3167, 0.06567, 0.3167, 0.06567, 0.3167, 0.06567, 0.3167, 0.06567, 0.3167, 0.06567, 0.3167, 0.06567, 0.3167, 0.06567, 0.3167, 0.06567, 0.3167, 0.06567, 0.3167, 0.06567, 0.3167, 0.06567, 0.3167, 0.06567, 0.3167, 0.06567, 0.3167, 0.06567, 0.3167, 0.06567, 0.3167, 0.06567, 0.3167, 0.06567, 0.3167, 0.06567, 0.3167, 0.06567, 0.3167, 0.06567, 0.3167, 0.06567, 0.3167, 0.06567, 0.3167, 0.06567, 0.3167, 0.06567, 0.3167, 0.06567, 0.3167, 0.06567, 0.3167, 0.06567, 0.3167, 0.06567, 0.3167, 0.06567, 0.3167, 0.06567, 0.3167, 0.06567, 0.3167, 0.06567, 0.3167, 0.06567, 0.3167, 0.06567, 0.3167, 0.06567, 0.3167, 0.06567, 0.3167, 0.06567, 0.3167, 0.06567, 0.3167, 0.06567, 0.3167, 0.06567, 0.3167, 0.06567, 0.3167, 0.06567, 0.3167, 0.06567, 0.3167, 0.06567, 0.3167, 0.06567, 0.3167, 0.06567, 0.3167, 0.06567, 0.3167, 0.06567, 0.3167, 0.06567, 0.3167, 0.06567, 0.3167, 0.06567, 0.3167, 0.06567, 0.3167, 0.06567, 0.3167, 0.06567, 0.3167, 0.06567, 0.3167, 0.06567, 0.3167, 0.06567, 0.3167, 0.06567, 0.3167, 0.06567, 0.3167, 0.06567, 0.3167, 0.06567, 0.3167, 0.06567, 0.3167, 0.06567, 0.3167, 0.06567, 0.3167, 0.06567, 0.3167, 0.06567, 0.3167, 0.06567, 0.3167, 0.06567, 0.3167, 0.06567, 0.3167, 0.06567, 0.3167, 0.06567, 0.3167, 0.06567, 0.3167, 0.06567, 0.3167, 0.06567, 0.3167, 0.06567, 0.3167, 0.06567, 0.3167, 0.06567, 0.3167, 0.06567, 0.3167, 0.06567, 0.3167, 0.06567, 0.3167, 0.06567, 0.3167, 0.06567, 0.3167, 0.06567, 0.3167, 0.06567, 0.3167, 0.06567, 0.3167, 0.06567, 0.3167, 0.06567, 0.3167, 0.06567, 0.3167, 0.06567, 0.3167, 0.06567, 0.3167, 0.06567, 0.3167, 0.06567, 0.3167, 0.06567, 0.3167, 0.06567, 0.3167, 0.06567, 0.3167, 0.06567, 0.3167, 0.06567, 0.3167, 0.06567, 0.3167, 0.06567, 0.3167, 0.06567, 0.3167, 0.06567, 0.3167, 0.06567, 0.3167, 0.06567, 0.3167, 0.06567, 0.3167, 0.06567, 0.3167, 0.06567, 0.3167, 0.06567, 0.3167, 0.06567, 0.3167, 0.06567, 0.3167, 0.06567, 0.3167, 0.06567, 0.3167, 0.06567, 0.3167, 0.06567, 0.3167, 0.06567, 0.3167, 0.06567, 0.3167, 0.06567, 0.3167, 0.06567, 0.3167, 0.06567, 0.3167, 0.06567, 0.3167, 0.06567, 0.3167, 0.06567, 0.3167, 0.06567, 0.3167, 0.06567, 0.3167, 0.06567, 0.3167, 0.06567, 0.3167, 0.06567, 0.3167, 0.06567, 0.3167, 0.06567, 0.3167, 0.06567, 0.3167, 0.06567, 0.3167, 0.06567, 0.3167, 0.06567, 0.3167, 0.06567, 0.3167, 0.06567, 0.3167, 0.06567, 0.3167, 0.06567, 0.3167, 0.06567, 0.3167, 0.06567, 0.3167, 0.06567, 0.3167, 0.06567, 0.3167, 0.06567, 0.3167, 0.06567, 0.3167, 0.06567, 0.3167, 0.06567, 0.3167, 0.06567, 0.3167, 0.06567, 0.3167, 0.06567, 0.3167, 0.06567, 0.3167, 0.06567, 0.3167, 0.06567, 0.3167, 0.06567, 0.3167, 0.06567, 0.3167, 0.06567, 0.3167, 0.06567, 0.3167, 0.06567, 0.3167, 0.06567, 0.3167, 0.06567, 0.3167, 0.06567, 0.3167, 0.06567, 0.3167, 0.06567, 0.3167, 0.06567, 0.3167, 0.06567, 0.3167, 0.06567, 0.3167, 0.06567, 0.3167, 0.06567, 0.3167, 0.06567, 0.3167, 0.06567, 0.3167, 0.06567, 0.3167, 0.06567, 0.3167, 0.06567, 0.3167, 0.06567, 0.3167, 0.06567, 0.3167, 0.06567, 0.3167, 0.06567, 0.3167, 0.06567, 0.3167, 0.06567, 0.3167, 0.06567, 0.3167, 0.06567, 0.3167, 0.06567, 0.3167, 0.06567, 0.3167, 0.06567, 0.3167, 0.06567, 0.3167, 0.06567, 0.3167, 0.06567, 0.3167, 0.06567, 0.3167, 0.06567, 0.3167, 0.06567, 0.3167, 0.06567, 0.3167, 0.06567, 0.3167, 0.06567, 0.3167, 0.06567, 0.3167, 0.06567, 0.3167, 0.06567, 0.3167, 0.06567, 0.3167, 0.06567, 0.3167, 0.06567, 0.3167, 0.06567, 0.3167, 0.06567, 0.3167, 0.06567, 0.3167, 0.06567, 0.3167, 0.06567, 0.3167, 0.06567, 0.3167, 0.06567, 0.3167, 0.06567, 0.3167, 0.06567, 0.3167, 0.06567, 0.3167, 0.06567, 0.3167, 0.06567, 0.3167, 0.06567, 0.3167, 0.06567, 0.3167, 0.06567, 0.3167, 0.06567, 0.3167, 0.06567, 0.3167, 0.06567, 0.3167, 0.06567, 0.3167, 0.06567, 0.3167, 0.06567, 0.3167, 0.06567, 0.3167, 0.06567, 0.3167, 0.06567, 0.3167, 0.06567, 0.3167, 0.06567, 0.3167, 0.06567, 0.3167, 0.06567, 0.3167, 0.06567, 0.3167, 0.06567, 0.3167, 0.06567, 0.3167, 0.06567, 0.3167, 0.06567, 0.3167, 0.06567, 0.3167, 0.06567, 0.3167, 0.06567, 0.3167, 0.06567, 0.3167, 0.06567, 0.3167, 0.06567, 0.3167, 0.06567, 0.3167, 0.06567, 0.3167, 0.06567, 0.3167, 0.06567, 0.3167, 0.06567, 0.3167, 0.06567, 0.3167, 0.06567, 0.3167, 0.06567, 0.3167, 0.06567, 0.3167, 0.06567, 0.3167, 0.06567, 0.3167, 0.06567, 0.3167, 0.06567, 0.3167, 0.06567, 0.3167, 0.06567, 0.3167, 0.06567, 0.3167, 0.06567, 0.3167, 0.06567, 0.3167, 0.06567, 0.3167, 0.06567, 0.3167, 0.06567, 0.3167, 0.06567, 0.3167, 0.06567, 0.3167, 0.06567, 0.3167, 0.06567, 0.3167, 0.06567, 0.3167, 0.06567, 0.3167, 0.06567, 0.3167, 0.06567, 0.3167, 0.06567, 0.3167, 0.06567, 0.3167, 0.06567, 0.3167, 0.06567, 0.3167, 0.06567, 0.3167, 0.06567, 0.3167, 0.06567, 0.3167, 0.06567, 0.3167, 0.06567, 0.3167, 0.06567, 0.3167, 0.06567, 0.3167, 0.06567, 0.3167, 0.06567, 0.3167, 0.06567, 0.3167, 0.06567, 0.3167, 0.06567, 0.3167, 0.06567, 0.3167, 0.06567, 0.3167, 0.06567, 0.3167, 0.06567, 0.3167, 0.06567, 0.3167, 0.06567, 0.3167, 0.06567, 0.3167, 0.06567, 0.3167, 0.06567, 0.3167, 0.06567, 0.3167, 0.06567, 0.3167, 0.06567, 0.3167, 0.06567, 0.3167, 0.06567, 0.3167, 0.06567, 0.3167, 0.06567, 0.3167, 0.06567, 0.3167, 0.06567, 0.3167, 0.06567, 0.3167, 0.06567, 0.3167, 0.06567, 0.3167, 0.06567, 0.3167, 0.06567, 0.3167, 0.06567, 0.3167, 0.06567, 0.3167, 0.06567, 0.3167, 0.06567, 0.3167, 0.06567, 0.3167, 0.06567, 0.3167, 0.06567, 0.3167, 0.06567, 0.3167, 0.06567, 0.3167, 0.06567, 0.3167, 0.06567, 0.3167, 0.06567, 0.3167, 0.06567, 0.3167, 0.06567, 0.3167, 0.06567, 0.3167, 0.06567, 0.3167, 0.06567, 0.3167, 0.06567, 0.3167, 0.06567, 0.3167, 0.06567, 0.3167, 0.06567, 0.3167, 0.06567, 0.3167, 0.06567, 0.3167, 0.06567, 0.3167, 0.06567, 0.3167, 0.06567, 0.3167, 0.06567, 0.3167, 0.06567, 0.3167, 0.06567, 0.3167, 0.06567, 0.3167, 0.06567, 0.3167, 0.06567, 0.3167, 0.06567, 0.3167, 0.06567, 0.3167, 0.06567, 0.3167, 0.06567, 0.3167, 0.06567, 0.3167, 0.06567, 0.3167, 0.06567, 0.3167, 0.06567, 0.3167, 0.06567, 0.3167, 0.06567, 0.3167, 0.06567, 0.3167, 0.06567, 0.3167, 0.06567, 0.3167, 0.06567, 0.3167, 0.06567, 0.3167, 0.06567, 0.3167, 0.06567, 0.3167, 0.06567, 0.3167, 0.06567, 0.3167, 0.06567, 0.3167, 0.06567, 0.3167, 0.06567, 0.3167, 0.06567, 0.3167, 0.06567, 0.3167, 0.06567, 0.3167, 0.06567, 0.3167, 0.06567, 0.3167, 0.06567, 0.3167, 0.06567, 0.3167, 0.06567, 0.3167, 0.06567, 0.3167, 0.06567, 0.3167, 0.06567, 0.3167, 0.06567, 0.3167, 0.06567, 0.3167, 0.06567, 0.3167, 0.06567, 0.3167, 0.06567, 0.3167, 0.06567, 0.3167, 0.06567, 0.3167, 0.06567, 0.3167, 0.06567, 0.3167, 0.06567, 0.3167, 0.06567, 0.3167, 0.06567, 0.3167, 0.06567, 0.3167, 0.06567, 0.3167, 0.06567, 0.3167, 0.06567, 0.3167, 0.06567, 0.3167, 0.06567, 0.3167, 0.06567, 0.3167, 0.06567, 0.3167, 0.06567, 0.3167, 0.06567, 0.3167, 0.06567, 0.3167, 0.06567, 0.3167, 0.06567, 0.3167, 0.06567, 0.3167, 0.06567, 0.3167, 0.06567, 0.3167, 0.06567, 0.3167, 0.06567, 0.3167, 0.06567, 0.3167, 0.06567, 0.3167, 0.06567, 0.3167, 0.06567, 0.3167, 0.06567, 0.3167, 0.06567, 0.3167, 0.06567, 0.3167, 0.06567, 0.3167, 0.06567, 0.3167, 0.06567, 0.3167, 0.06567, 0.3167, 0.06567, 0.3167, 0.06567, 0.3167, 0.06567, 0.3167, 0.06567, 0.3167, 0.06567, 0.3167, 0.06567, 0.3167, 0.06567, 0.3167, 0.06567, 0.3167, 0.06567, 0.3167, 0.06567, 0.3167, 0.06567, 0.3167, 0.06567, 0.3167, 0.06567, 0.3167, 0.06567, 0.3167, 0.06567, 0.3167, 0.06567, 0.3167, 0.06567, 0.3167, 0.06567, 0.3167, 0.06567, 0.3167, 0.06567, 0.3167, 0.06567, 0.3167, 0.06567, 0.3167, 0.06567, 0.3167, 0.06567, 0.3167, 0.06567, 0.3167, 0.06567, 0.3167, 0.06567, 0.3167, 0.06567, 0.3167, 0.06567, 0.3167, 0.06567, 0.3167, 0.06567, 0.3167, 0.06567, 0.3167, 0.06567, 0.3167, 0.06567, 0.3167, 0.06567, 0.3167, 0.06567, 0.3167, 0.06567, 0.3167, 0.06567, 0.3167, 0.06567, 0.3167, 0.06567, 0.3167, 0.06567, 0.3167, 0.06567, 0.3167, 0.06567, 0.3167, 0.06567, 0.3167, 0.06567, 0.3167, 0.06567, 0.3167, 0.06567, 0.3167, 0.06567, 0.3167, 0.06567, 0.3167, 0.06567, 0.3167, 0.06567, 0.3167, 0.06567, 0.3167, 0.06567, 0.3167, 0.06567, 0.3167, 0.06567, 0.3167, 0.06567, 0.3167, 0.06567, 0.3167, 0.06567, 0.3167, 0.06567, 0.3167, 0.06567, 0.3167, 0.06567, 0.3167, 0.06567, 0.3167, 0.06567, 0.3167, 0.06567, 0.3167, 0.06567, 0.3167, 0.06567, 0.3167, 0.06567, 0.3167, 0.06567, 0.3167, 0.06567, 0.3167, 0.06567, 0.3167, 0.06567, 0.3167, 0.06567, 0.3167, 0.06567, 0.3167, 0.06567, 0.3167, 0.06567, 0.3167, 0.06567, 0.3167, 0.06567, 0.3167, 0.06567, 0.3167, 0.06567, 0.3167, 0.06567, 0.3167, 0.06567, 0.3167, 0.06567, 0.3167, 0.06567, 0.3167, 0.06567, 0.3167, 0.06567, 0.3167, 0.06567, 0.3167, 0.06567, 0.3167, 0.06567, 0.3167, 0.06567, 0.3167, 0.06567, 0.3167, 0.06567, 0.3167, 0.06567, 0.3167, 0.06567, 0.3167, 0.06567, 0.3167, 0.06567, 0.3167, 0.06567, 0.3167, 0.06567, 0.3167, 0.06567, 0.3167, 0.06567, 0.3167, 0.06567, 0.3167, 0.06567, 0.3167, 0.06567, 0.3167, 0.06567, 0.3167, 0.06567, 0.3167, 0.06567, 0.3167, 0.06567, 0.3167, 0.06567, 0.3167, 0.06567, 0.3167, 0.06567, 0.3167, 0.06567, 0.3167, 0.06567, 0.3167, 0.06567, 0.3167, 0.06567, 0.3167, 0.06567, 0.3167, 0.06567, 0.3167, 0.06567, 0.3167, 0.06567, 0.3167, 0.06567, 0.3167, 0.06567, 0.3167, 0.06567, 0.3167, 0.06567, 0.3167, 0.06567, 0.3167, 0.06567, 0.3167, 0.06567, 0.3167, 0.06567, 0.3167, 0.06567, 0.3167, 0.06567, 0.3167, 0.06567, 0.3167, 0.06567, 0.3167, 0.06567, 0.3167, 0.06567, 0.3167, 0.06567, 0.3167, 0.06567, 0.3167, 0.06567, 0.3167, 0.06567, 0.3167, 0.06567, 0.3167, 0.06567, 0.3167, 0.06567, 0.3167, 0.06567, 0.3167, 0.06567, 0.3167, 0.06567, 0.3167, 0.06567, 0.3167, 0.06567, 0.3167, 0.06567, 0.3167, 0.06567, 0.3167, 0.06567, 0.3167, 0.06567, 0.3167, 0.06567, 0.3167, 0.06567, 0.3167, 0.06567, 0.3167, 0.06567, 0.3167, 0.06567, 0.3167, 0.06567, 0.3167, 0.06567, 0.3167, 0.06567, 0.3167, 0.06567, 0.3167, 0.06567, 0.3167, 0.06567, 0.3167, 0.06567, 0.3167, 0.06567, 0.3167, 0.06567, 0.3167, 0.06567, 0.3167, 0.06567, 0.3167, 0.06567, 0.3167, 0.06567, 0.3167, 0.06567, 0.3167, 0.06567, 0.3167, 0.06567, 0.3167, 0.06567, 0.3167, 0.06567, 0.3167, 0.06567, 0.3167, 0.06567, 0.3167, 0.06567, 0.3167, 0.06567, 0.3167, 0.06567, 0.3167, 0.06567, 0.3167, 0.06567, 0.3167, 0.06567, 0.3167, 0.06567, 0.3167, 0.06567, 0.3167, 0.06567, 0.3167, 0.06567, 0.3167, 0.06567, 0.3167, 0.06567, 0.3167, 0.06567, 0.3167, 0.06567, 0.3167, 0.06567, 0.3167, 0.06567, 0.3167, 0.06567, 0.3167, 0.06567, 0.3167, 0.06567, 0.3167, 0.06567, 0.3167, 0.06567, 0.3167, 0.06567, 0.3167, 0.06567, 0.3167, 0.06567, 0.3167, 0.06567, 0.3167, 0.06567, 0.3167, 0.06567, 0.3167, 0.06567, 0.3167, 0.06567, 0.3167, 0.06567, 0.3167, 0.06567, 0.3167, 0.06567, 0.3167, 0.06567, 0.3167, 0.06567, 0.3167, 0.06567, 0.3167, 0.06567, 0.3167, 0.06567, 0.3167, 0.06567, 0.3167, 0.06567, 0.3167, 0.06567, 0.3167, 0.06567, 0.3167, 0.06567, 0.3167, 0.06567, 0.3167, 0.06567, 0.3167, 0.06567, 0.3167, 0.06567, 0.3167, 0.06567, 0.3167, 0.06567, 0.3167, 0.06567, 0.3167, 0.06567, 0.3167, 0.06567, 0.3167, 0.06567, 0.3167, 0.06567, 0.3167, 0.06567, 0.3167, 0.06567, 0.3167, 0.06567, 0.3167, 0.06567, 0.3167, 0.06567, 0.3167, 0.06567, 0.3167, 0.06567, 0.3167, 0.06567, 0.3167, 0.06567, 0.3167, 0.06567, 0.3167, 0.06567, 0.3167, 0.06567, 0.3167, 0.06567, 0.3167, 0.06567, 0.3167, 0.06567, 0.3167, 0.06567, 0.3167, 0.06567, 0.3167, 0.06567, 0.3167, 0.06567, 0.3167, 0.06567, 0.3167, 0.06567, 0.3167, 0.06567, 0.3167, 0.06567, 0.3167, 0.06567, 0.3167, 0.06567, 0.3167, 0.06567, 0.3167, 0.06567, 0.3167, 0.06567, 0.3167, 0.06567, 0.3167, 0.06567, 0.3167, 0.06567, 0.3167, 0.06567, 0.3167, 0.06567, 0.3167, 0.06567, 0.3167, 0.06567, 0.3167, 0.06567, 0.3167, 0.06567, 0.3167, 0.06567, 0.3167, 0.06567, 0.3167, 0.06567, 0.3167, 0.06567, 0.3167, 0.06567, 0.3167, 0.06567, 0.3167, 0.06567, 0.3167, 0.06567, 0.3167, 0.06567, 0.3167, 0.06567, 0.3167, 0.06567, 0.3167, 0.06567, 0.3167, 0.06567, 0.3167, 0.06567, 0.3167, 0.06567, 0.3167, 0.06567, 0.3167, 0.06567, 0.3167, 0.06567, 0.3167, 0.06567, 0.3167, 0.06567, 0.3167, 0.06567, 0.3167, 0.06567, 0.3167, 0.06567, 0.3167, 0.06567, 0.3167, 0.06567, 0.3167, 0.06567, 0.3167, 0.06567, 0.3167, 0.06567, 0.3167, 0.06567, 0.3167, 0.06567, 0.3167, 0.06567, 0.3167, 0.06567, 0.3167, 0.06567, 0.3167, 0.06567, 0.3167, 0.06567, 0.3167, 0.06567, 0.3167, 0.06567, 0.3167, 0.06567, 0.3167, 0.06567, 0.3167, 0.06567, 0.3167, 0.06567, 0.3167, 0.06567, 0.3167, 0.06567, 0.3167, 0.06567, 0.3167, 0.06567, 0.3167, 0.06567, 0.3167, 0.06567, 0.3167, 0.06567, 0.3167, 0.06567, 0.3167, 0.06567, 0.3167, 0.06567, 0.3167, 0.06567, 0.3167, 0.06567, 0.3167, 0.06567, 0.3167, 0.06567, 0.3167, 0.06567, 0.3167, 0.06567, 0.3167, 0.06567, 0.3167, 0.06567, 0.3167, 0.06567, 0.3167, 0.06567, 0.3167, 0.06567, 0.3167, 0.06567, 0.3167, 0.06567, 0.3167, 0.06567, 0.3167, 0.06567, 0.3167, 0.06567, 0.3167, 0.06567, 0.3167, 0.06567, 0.3167, 0.06567, 0.3167, 0.06567, 0.3167, 0.06567, 0.3167, 0.06567, 0.3167, 0.06567, 0.3167, 0.06567, 0.3167, 0.06567, 0.3167, 0.06567, 0.3167, 0.06567, 0.3167, 0.06567, 0.3167, 0.06567, 0.3167, 0.06567, 0.3167, 0.06567, 0.3167, 0.06567, 0.3167, 0.06567, 0.3167, 0.06567, 0.3167, 0.06567, 0.3167, 0.06567, 0.3167, 0.06567, 0.3167, 0.06567, 0.3167, 0.06567, 0.3167, 0.06567, 0.3167, 0.06567, 0.3167, 0.06567, 0.3167, 0.06567, 0.3167, 0.06567, 0.3167, 0.06567, 0.3167, 0.06567, 0.3167, 0.06567, 0.3167, 0.06567, 0.3167, 0.06567, 0.3167, 0.06567, 0.3167, 0.06567, 0.3167, 0.06567, 0.3167, 0.06567, 0.3167, 0.06567, 0.3167, 0.06567, 0.3167, 0.06567, 0.3167, 0.06567, 0.3167, 0.06567, 0.3167, 0.06567, 0.3167, 0.06567, 0.3167, 0.06567, 0.3167, 0.06567, 0.3167, 0.06567, 0.3167, 0.06567, 0.3167, 0.06567, 0.3167, 0.06567, 0.3167, 0.06567, 0.3167, 0.06567, 0.3167, 0.06567, 0.3167, 0.06567, 0.3167, 0.06567, 0.3167, 0.06567, 0.3167, 0.06567, 0.3167, 0.06567, 0.3167, 0.06567, 0.3167, 0.06567, 0.3167, 0.06567, 0.3167, 0.06567, 0.3167, 0.06567, 0.3167, 0.06567, 0.3167, 0.06567, 0.3167, 0.06567, 0.3167, 0.06567, 0.3167, 0.06567, 0.3167, 0.06567, 0.3167, 0.06567, 0.3167, 0.06567, 0.3167, 0.06567, 0.3167, 0.06567, 0.3167, 0.06567, 0.3167, 0.06567, 0.3167, 0.06567, 0.3167, 0.06567, 0.3167, 0.06567, 0.3167, 0.06567, 0.3167, 0.06567, 0.3167, 0.06567, 0.3167, 0.06567, 0.3167, 0.06567, 0.3167, 0.06567, 0.3167, 0.06567, 0.3167, 0.06567, 0.3167, 0.06567, 0.3167, 0.06567, 0.3167, 0.06567, 0.3167, 0.06567, 0.3167, 0.06567, 0.3167, 0.06567, 0.3167, 0.06567, 0.3167, 0.06567, 0.3167, 0.06567, 0.3167, 0.06567, 0.3167, 0.06567, 0.3167, 0.06567, 0.3167, 0.06567, 0.3167, 0.06567, 0.3167, 0.06567, 0.3167, 0.06567, 0.3167, 0.06567, 0.3167, 0.06567, 0.3167, 0.06567, 0.3167, 0.06567, 0.3167, 0.06567, 0.3167, 0.06567, 0.3167, 0.06567, 0.3167, 0.06567, 0.3167, 0.06567, 0.3167, 0.06567, 0.3167, 0.06567, 0.3167, 0.06567, 0.3167, 0.06567, 0.3167, 0.06567, 0.3167, 0.06567, 0.3167, 0.06567, 0.3167, 0.06567, 0.3167, 0.06567, 0.3167, 0.06567, 0.3167, 0.06567, 0.3167, 0.06567, 0.3167, 0.06567, 0.3167, 0.06567, 0.3167, 0.06567, 0.3167, 0.06567, 0.3167, 0.06567, 0.3167, 0.06567, 0.3167, 0.06567, 0.3167, 0.06567, 0.3167, 0.06567, 0.3167, 0.06567, 0.3167, 0.06567, 0.3167, 0.06567, 0.3167, 0.06567, 0.3167, 0.06567, 0.3167, 0.06567, 0.3167, 0.06567, 0.3167, 0.06567, 0.3167, 0.06567, 0.3167, 0.06567, 0.3167, 0.06567, 0.3167, 0.06567, 0.3167, 0.06567, 0.3167, 0.06567, 0.3167, 0.06567, 0.3167, 0.06567, 0.3167, 0.06567, 0.3167, 0.06567, 0.3167, 0.06567, 0.3167, 0.06567, 0.3167, 0.06567, 0.3167, 0.06567, 0.3167, 0.06567, 0.3167, 0.06567, 0.3167, 0.06567, 0.3167, 0.06567, 0.3167, 0.06567, 0.3167, 0.06567, 0.3167, 0.06567, 0.3167, 0.06567, 0.3167, 0.06567, 0.3167, 0.06567, 0.3167, 0.06567, 0.3167, 0.06567, 0.3167, 0.06567, 0.3167, 0.06567, 0.3167, 0.06567, 0.3167, 0.06567, 0.3167, 0.06567, 0.3167, 0.06567, 0.3167, 0.06567, 0.3167, 0.06567, 0.3167, 0.06567, 0.3167, 0.06567, 0.3167, 0.06567, 0.3167, 0.06567, 0.3167, 0.06567, 0.3167, 0.06567, 0.3167, 0.06567, 0.3167, 0.06567, 0.3167, 0.06567, 0.3167, 0.06567, 0.3167, 0.06567, 0.3167, 0.06567, 0.3167, 0.06567, 0.3167, 0.06567, 0.3167, 0.06567, 0.3167, 0.06567, 0.3167, 0.06567, 0.3167, 0.06567, 0.3167, 0.06567, 0.3167, 0.06567, 0.3167, 0.06567, 0.3167, 0.06567, 0.3167, 0.06567, 0.3167, 0.06567, 0.3167, 0.06567, 0.3167, 0.06567, 0.3167, 0.06567, 0.3167, 0.06567, 0.3167, 0.06567, 0.3167, 0.06567, 0.3167, 0.06567, 0.3167, 0.06567, 0.3167, 0.06567, 0.3167, 0.06567, 0.3167, 0.06567, 0.3167, 0.06567, 0.3167, 0.06567, 0.3167, 0.06567, 0.3167, 0.06567, 0.3167, 0.06567, 0.3167, 0.06567, 0.3167, 0.06567, 0.3167, 0.06567, 0.3167, 0.06567, 0.3167, 0.06567, 0.3167, 0.06567, 0.3167, 0.06567, 0.3167, 0.06567, 0.3167, 0.06567, 0.3167, 0.06567, 0.3167, 0.06567, 0.3167, 0.06567, 0.3167, 0.06567, 0.3167, 0.06567, 0.3167, 0.06567, 0.3167, 0.06567, 0.3167, 0.06567, 0.3167, 0.06567, 0.3167, 0.06567, 0.3167, 0.06567, 0.3167, 0.06567, 0.3167, 0.06567, 0.3167, 0.06567, 0.3167, 0.06567, 0.3167, 0.06567, 0.3167, 0.06567, 0.3167, 0.06567, 0.3167, 0.06567, 0.3167, 0.06567, 0.3167, 0.06567, 0.3167, 0.06567, 0.3167, 0.06567, 0.3167, 0.06567, 0.3167, 0.06567, 0.3167, 0.06567, 0.3167, 0.06567, 0.3167, 0.06567, 0.3167, 0.06567, 0.3167, 0.06567, 0.3167, 0.06567, 0.3167, 0.06567, 0.3167, 0.06567, 0.3167, 0.06567, 0.3167, 0.06567, 0.3167, 0.06567, 0.3167, 0.06567, 0.3167, 0.06567, 0.3167, 0.06567, 0.3167, 0.06567, 0.3167, 0.06567, 0.3167, 0.06567, 0.3167, 0.06567, 0.3167, 0.06567, 0.3167, 0.06567, 0.3167, 0.06567, 0.3167, 0.06567, 0.3167, 0.06567, 0.3167, 0.06567, 0.3167, 0.06567, 0.3167, 0.06567, 0.3167, 0.06567, 0.3167, 0.06567, 0.3167, 0.06567, 0.3167, 0.06567, 0.3167, 0.06567, 0.3167, 0.06567, 0.3167, 0.06567, 0.3167, 0.06567, 0.3167, 0.06567, 0.3167, 0.06567, 0.3167, 0.06567, 0.3167, 0.06567, 0.3167, 0.06567, 0.3167, 0.06567, 0.3167, 0.06567, 0.3167, 0.06567, 0.3167, 0.06567, 0.3167, 0.06567, 0.3167, 0.06567, 0.3167, 0.06567, 0.3167, 0.06567, 0.3167, 0.06567, 0.3167, 0.06567, 0.3167, 0.06567, 0.3167, 0.06567, 0.3167, 0.06567, 0.3167, 0.06567, 0.3167, 0.06567, 0.3167, 0.06567, 0.3167, 0.06567, 0.3167, 0.06567, 0.3167, 0.06567, 0.3167, 0.06567, 0.3167])
me_plane.materials.append(mat_atlas)
me_plane.use_remesh_fix_poles = True
me_plane.use_remesh_preserve_attributes = False
me_plane.update()
me_cube_005 = bpy.data.meshes.new('Cube.005')
me_cube_005.from_pydata([(0.6686, -0.1314, 1.49e-08), (0.6686, -0.2, 0.06861), (0.6, -0.1314, 0.06861), (0.6686, -0.2, 0.3314), (0.6686, -0.1314, 0.4), (0.6, -0.1314, 0.3314), (0.6686, 0.1314, 1.49e-08), (0.6, 0.1314, 0.06861), (0.6686, 0.2, 0.06861), (0.6686, 0.1314, 0.4), (0.6686, 0.2, 0.3314), (0.6, 0.1314, 0.3314), (0.9314, -0.1314, 1.49e-08), (1.0, -0.1314, 0.06861), (0.9314, -0.2, 0.06861), (0.9314, -0.1314, 0.4), (0.9314, -0.2, 0.3314), (1.0, -0.1314, 0.3314), (0.9314, 0.1314, 1.49e-08), (0.9314, 0.2, 0.06861), (1.0, 0.1314, 0.06861), (0.9314, 0.1314, 0.4), (1.0, 0.1314, 0.3314), (0.9314, 0.2, 0.3314), (0.6686, -0.1314, 0.4), (0.6686, -0.2, 0.4686), (0.6, -0.1314, 0.4686), (0.6686, -0.2, 0.7314), (0.6686, -0.1314, 0.8), (0.6, -0.1314, 0.7314), (0.6686, 0.1314, 0.4), (0.6, 0.1314, 0.4686), (0.6686, 0.2, 0.4686), (0.6686, 0.1314, 0.8), (0.6686, 0.2, 0.7314), (0.6, 0.1314, 0.7314), (0.9314, -0.1314, 0.4), (1.0, -0.1314, 0.4686), (0.9314, -0.2, 0.4686), (0.9314, -0.1314, 0.8), (0.9314, -0.2, 0.7314), (1.0, -0.1314, 0.7314), (0.9314, 0.1314, 0.4), (0.9314, 0.2, 0.4686), (1.0, 0.1314, 0.4686), (0.9314, 0.1314, 0.8), (1.0, 0.1314, 0.7314), (0.9314, 0.2, 0.7314), (0.6686, -0.1314, 0.8), (0.6686, -0.2, 0.8686), (0.6, -0.1314, 0.8686), (0.6686, -0.2, 1.131), (0.6686, -0.1314, 1.2), (0.6, -0.1314, 1.131), (0.6686, 0.1314, 0.8), (0.6, 0.1314, 0.8686), (0.6686, 0.2, 0.8686), (0.6686, 0.1314, 1.2), (0.6686, 0.2, 1.131), (0.6, 0.1314, 1.131), (0.9314, -0.1314, 0.8), (1.0, -0.1314, 0.8686), (0.9314, -0.2, 0.8686), (0.9314, -0.1314, 1.2), (0.9314, -0.2, 1.131), (1.0, -0.1314, 1.131), (0.9314, 0.1314, 0.8), (0.9314, 0.2, 0.8686), (1.0, 0.1314, 0.8686), (0.9314, 0.1314, 1.2), (1.0, 0.1314, 1.131), (0.9314, 0.2, 1.131), (0.6686, -0.1314, 1.2), (0.6686, -0.2, 1.269), (0.6, -0.1314, 1.269), (0.6686, -0.2, 1.531), (0.6686, -0.1314, 1.6), (0.6, -0.1314, 1.531), (0.6686, 0.1314, 1.2), (0.6, 0.1314, 1.269), (0.6686, 0.2, 1.269), (0.6686, 0.1314, 1.6), (0.6686, 0.2, 1.531), (0.6, 0.1314, 1.531), (0.9314, -0.1314, 1.2), (1.0, -0.1314, 1.269), (0.9314, -0.2, 1.269), (0.9314, -0.1314, 1.6), (0.9314, -0.2, 1.531), (1.0, -0.1314, 1.531), (0.9314, 0.1314, 1.2), (0.9314, 0.2, 1.269), (1.0, 0.1314, 1.269), (0.9314, 0.1314, 1.6), (1.0, 0.1314, 1.531), (0.9314, 0.2, 1.531), (0.2686, -0.1314, 1.6), (0.2686, -0.2, 1.669), (0.2, -0.1314, 1.669), (0.2686, -0.2, 1.931), (0.2686, -0.1314, 2.0), (0.2, -0.1314, 1.931), (0.2686, 0.1314, 1.6), (0.2, 0.1314, 1.669), (0.2686, 0.2, 1.669), (0.2686, 0.1314, 2.0), (0.2686, 0.2, 1.931), (0.2, 0.1314, 1.931), (0.5314, -0.1314, 1.6), (0.6, -0.1314, 1.669), (0.5314, -0.2, 1.669), (0.5314, -0.1314, 2.0), (0.5314, -0.2, 1.931), (0.6, -0.1314, 1.931), (0.5314, 0.1314, 1.6), (0.5314, 0.2, 1.669), (0.6, 0.1314, 1.669), (0.5314, 0.1314, 2.0), (0.6, 0.1314, 1.931), (0.5314, 0.2, 1.931)], [], [(14, 16, 3, 1), (20, 22, 17, 13), (21, 9, 4, 15), (2, 5, 11, 7), (8, 10, 23, 19), (0, 1, 2), (3, 4, 5), (6, 7, 8), (9, 10, 11), (12, 13, 14), (15, 16, 17), (18, 19, 20), (21, 22, 23), (6, 0, 2, 7), (1, 3, 5, 2), (4, 9, 11, 5), (10, 8, 7, 11), (18, 6, 8, 19), (9, 21, 23, 10), (22, 20, 19, 23), (12, 18, 20, 13), (21, 15, 17, 22), (16, 14, 13, 17), (0, 12, 14, 1), (15, 4, 3, 16), (6, 18, 12, 0), (38, 40, 27, 25), (44, 46, 41, 37), (45, 33, 28, 39), (26, 29, 35, 31), (32, 34, 47, 43), (24, 25, 26), (27, 28, 29), (30, 31, 32), (33, 34, 35), (36, 37, 38), (39, 40, 41), (42, 43, 44), (45, 46, 47), (30, 24, 26, 31), (25, 27, 29, 26), (28, 33, 35, 29), (34, 32, 31, 35), (42, 30, 32, 43), (33, 45, 47, 34), (46, 44, 43, 47), (36, 42, 44, 37), (45, 39, 41, 46), (40, 38, 37, 41), (24, 36, 38, 25), (39, 28, 27, 40), (30, 42, 36, 24), (62, 64, 51, 49), (68, 70, 65, 61), (69, 57, 52, 63), (50, 53, 59, 55), (56, 58, 71, 67), (48, 49, 50), (51, 52, 53), (54, 55, 56), (57, 58, 59), (60, 61, 62), (63, 64, 65), (66, 67, 68), (69, 70, 71), (54, 48, 50, 55), (49, 51, 53, 50), (52, 57, 59, 53), (58, 56, 55, 59), (66, 54, 56, 67), (57, 69, 71, 58), (70, 68, 67, 71), (60, 66, 68, 61), (69, 63, 65, 70), (64, 62, 61, 65), (48, 60, 62, 49), (63, 52, 51, 64), (54, 66, 60, 48), (86, 88, 75, 73), (92, 94, 89, 85), (93, 81, 76, 87), (74, 77, 83, 79), (80, 82, 95, 91), (72, 73, 74), (75, 76, 77), (78, 79, 80), (81, 82, 83), (84, 85, 86), (87, 88, 89), (90, 91, 92), (93, 94, 95), (78, 72, 74, 79), (73, 75, 77, 74), (76, 81, 83, 77), (82, 80, 79, 83), (90, 78, 80, 91), (81, 93, 95, 82), (94, 92, 91, 95), (84, 90, 92, 85), (93, 87, 89, 94), (88, 86, 85, 89), (72, 84, 86, 73), (87, 76, 75, 88), (78, 90, 84, 72), (110, 112, 99, 97), (116, 118, 113, 109), (117, 105, 100, 111), (98, 101, 107, 103), (104, 106, 119, 115), (96, 97, 98), (99, 100, 101), (102, 103, 104), (105, 106, 107), (108, 109, 110), (111, 112, 113), (114, 115, 116), (117, 118, 119), (102, 96, 98, 103), (97, 99, 101, 98), (100, 105, 107, 101), (106, 104, 103, 107), (114, 102, 104, 115), (105, 117, 119, 106), (118, 116, 115, 119), (108, 114, 116, 109), (117, 111, 113, 118), (112, 110, 109, 113), (96, 108, 110, 97), (111, 100, 99, 112), (102, 114, 108, 96)])
_uv = me_cube_005.uv_layers.new(name='UVMap')
_uv.uv.foreach_set('vector', [0.3358, 0.3068, 0.3358, 0.3068, 0.3358, 0.3068, 0.3358, 0.3068, 0.3358, 0.3068, 0.3358, 0.3068, 0.3358, 0.3068, 0.3358, 0.3068, 0.3358, 0.3068, 0.3358, 0.3068, 0.3358, 0.3068, 0.3358, 0.3068, 0.3358, 0.3068, 0.3358, 0.3068, 0.3358, 0.3068, 0.3358, 0.3068, 0.3358, 0.3068, 0.3358, 0.3068, 0.3358, 0.3068, 0.3358, 0.3068, 0.3358, 0.3068, 0.3358, 0.3068, 0.3358, 0.3068, 0.3358, 0.3068, 0.3358, 0.3068, 0.3358, 0.3068, 0.3358, 0.3068, 0.3358, 0.3068, 0.3358, 0.3068, 0.3358, 0.3068, 0.3358, 0.3068, 0.3358, 0.3068, 0.3358, 0.3068, 0.3358, 0.3068, 0.3358, 0.3068, 0.3358, 0.3068, 0.3358, 0.3068, 0.3358, 0.3068, 0.3358, 0.3068, 0.3358, 0.3068, 0.3358, 0.3068, 0.3358, 0.3068, 0.3358, 0.3068, 0.3358, 0.3068, 0.3358, 0.3068, 0.3358, 0.3068, 0.3358, 0.3068, 0.3358, 0.3068, 0.3358, 0.3068, 0.3358, 0.3068, 0.3358, 0.3068, 0.3358, 0.3068, 0.3358, 0.3068, 0.3358, 0.3068, 0.3358, 0.3068, 0.3358, 0.3068, 0.3358, 0.3068, 0.3358, 0.3068, 0.3358, 0.3068, 0.3358, 0.3068, 0.3358, 0.3068, 0.3358, 0.3068, 0.3358, 0.3068, 0.3358, 0.3068, 0.3358, 0.3068, 0.3358, 0.3068, 0.3358, 0.3068, 0.3358, 0.3068, 0.3358, 0.3068, 0.3358, 0.3068, 0.3358, 0.3068, 0.3358, 0.3068, 0.3358, 0.3068, 0.3358, 0.3068, 0.3358, 0.3068, 0.3358, 0.3068, 0.3358, 0.3068, 0.3358, 0.3068, 0.3358, 0.3068, 0.3358, 0.3068, 0.3358, 0.3068, 0.3358, 0.3068, 0.3358, 0.3068, 0.3358, 0.3068, 0.3358, 0.3068, 0.3358, 0.3068, 0.3358, 0.3068, 0.3358, 0.3068, 0.3358, 0.3068, 0.3358, 0.3068, 0.3358, 0.3068, 0.3358, 0.3068, 0.3358, 0.3068, 0.3358, 0.3068, 0.3358, 0.3068, 0.3358, 0.3068, 0.1956, 0.3167, 0.1956, 0.3167, 0.1956, 0.3167, 0.1956, 0.3167, 0.1956, 0.3167, 0.1956, 0.3167, 0.1956, 0.3167, 0.1956, 0.3167, 0.1956, 0.3167, 0.1956, 0.3167, 0.1956, 0.3167, 0.1956, 0.3167, 0.1956, 0.3167, 0.1956, 0.3167, 0.1956, 0.3167, 0.1956, 0.3167, 0.1956, 0.3167, 0.1956, 0.3167, 0.1956, 0.3167, 0.1956, 0.3167, 0.1956, 0.3167, 0.1956, 0.3167, 0.1956, 0.3167, 0.1956, 0.3167, 0.1956, 0.3167, 0.1956, 0.3167, 0.1956, 0.3167, 0.1956, 0.3167, 0.1956, 0.3167, 0.1956, 0.3167, 0.1956, 0.3167, 0.1956, 0.3167, 0.1956, 0.3167, 0.1956, 0.3167, 0.1956, 0.3167, 0.1956, 0.3167, 0.1956, 0.3167, 0.1956, 0.3167, 0.1956, 0.3167, 0.1956, 0.3167, 0.1956, 0.3167, 0.1956, 0.3167, 0.1956, 0.3167, 0.1956, 0.3167, 0.1956, 0.3167, 0.1956, 0.3167, 0.1956, 0.3167, 0.1956, 0.3167, 0.1956, 0.3167, 0.1956, 0.3167, 0.1956, 0.3167, 0.1956, 0.3167, 0.1956, 0.3167, 0.1956, 0.3167, 0.1956, 0.3167, 0.1956, 0.3167, 0.1956, 0.3167, 0.1956, 0.3167, 0.1956, 0.3167, 0.1956, 0.3167, 0.1956, 0.3167, 0.1956, 0.3167, 0.1956, 0.3167, 0.1956, 0.3167, 0.1956, 0.3167, 0.1956, 0.3167, 0.1956, 0.3167, 0.1956, 0.3167, 0.1956, 0.3167, 0.1956, 0.3167, 0.1956, 0.3167, 0.1956, 0.3167, 0.1956, 0.3167, 0.1956, 0.3167, 0.1956, 0.3167, 0.1956, 0.3167, 0.1956, 0.3167, 0.1956, 0.3167, 0.1956, 0.3167, 0.1956, 0.3167, 0.1956, 0.3167, 0.1956, 0.3167, 0.1956, 0.3167, 0.1956, 0.3167, 0.1956, 0.3167, 0.1956, 0.3167, 0.1956, 0.3167, 0.1956, 0.3167, 0.1956, 0.3167, 0.1956, 0.3167, 0.1956, 0.3167, 0.1956, 0.3167, 0.1956, 0.3167, 0.1956, 0.3167, 0.1956, 0.3167, 0.1956, 0.3167, 0.3358, 0.3081, 0.3358, 0.3081, 0.3358, 0.3081, 0.3358, 0.3081, 0.3358, 0.3081, 0.3358, 0.3081, 0.3358, 0.3081, 0.3358, 0.3081, 0.3358, 0.3081, 0.3358, 0.3081, 0.3358, 0.3081, 0.3358, 0.3081, 0.3358, 0.3081, 0.3358, 0.3081, 0.3358, 0.3081, 0.3358, 0.3081, 0.3358, 0.3081, 0.3358, 0.3081, 0.3358, 0.3081, 0.3358, 0.3081, 0.3358, 0.3081, 0.3358, 0.3081, 0.3358, 0.3081, 0.3358, 0.3081, 0.3358, 0.3081, 0.3358, 0.3081, 0.3358, 0.3081, 0.3358, 0.3081, 0.3358, 0.3081, 0.3358, 0.3081, 0.3358, 0.3081, 0.3358, 0.3081, 0.3358, 0.3081, 0.3358, 0.3081, 0.3358, 0.3081, 0.3358, 0.3081, 0.3358, 0.3081, 0.3358, 0.3081, 0.3358, 0.3081, 0.3358, 0.3081, 0.3358, 0.3081, 0.3358, 0.3081, 0.3358, 0.3081, 0.3358, 0.3081, 0.3358, 0.3081, 0.3358, 0.3081, 0.3358, 0.3081, 0.3358, 0.3081, 0.3358, 0.3081, 0.3358, 0.3081, 0.3358, 0.3081, 0.3358, 0.3081, 0.3358, 0.3081, 0.3358, 0.3081, 0.3358, 0.3081, 0.3358, 0.3081, 0.3358, 0.3081, 0.3358, 0.3081, 0.3358, 0.3081, 0.3358, 0.3081, 0.3358, 0.3081, 0.3358, 0.3081, 0.3358, 0.3081, 0.3358, 0.3081, 0.3358, 0.3081, 0.3358, 0.3081, 0.3358, 0.3081, 0.3358, 0.3081, 0.3358, 0.3081, 0.3358, 0.3081, 0.3358, 0.3081, 0.3358, 0.3081, 0.3358, 0.3081, 0.3358, 0.3081, 0.3358, 0.3081, 0.3358, 0.3081, 0.3358, 0.3081, 0.3358, 0.3081, 0.3358, 0.3081, 0.3358, 0.3081, 0.3358, 0.3081, 0.3358, 0.3081, 0.3358, 0.3081, 0.3358, 0.3081, 0.3358, 0.3081, 0.3358, 0.3081, 0.3358, 0.3081, 0.3358, 0.3081, 0.3358, 0.3081, 0.3358, 0.3081, 0.3358, 0.3081, 0.3358, 0.3081, 0.3358, 0.3081, 0.3358, 0.3081, 0.3358, 0.3081, 0.3358, 0.3081, 0.1956, 0.3167, 0.1956, 0.3167, 0.1956, 0.3167, 0.1956, 0.3167, 0.1956, 0.3167, 0.1956, 0.3167, 0.1956, 0.3167, 0.1956, 0.3167, 0.1956, 0.3167, 0.1956, 0.3167, 0.1956, 0.3167, 0.1956, 0.3167, 0.1956, 0.3167, 0.1956, 0.3167, 0.1956, 0.3167, 0.1956, 0.3167, 0.1956, 0.3167, 0.1956, 0.3167, 0.1956, 0.3167, 0.1956, 0.3167, 0.1956, 0.3167, 0.1956, 0.3167, 0.1956, 0.3167, 0.1956, 0.3167, 0.1956, 0.3167, 0.1956, 0.3167, 0.1956, 0.3167, 0.1956, 0.3167, 0.1956, 0.3167, 0.1956, 0.3167, 0.1956, 0.3167, 0.1956, 0.3167, 0.1956, 0.3167, 0.1956, 0.3167, 0.1956, 0.3167, 0.1956, 0.3167, 0.1956, 0.3167, 0.1956, 0.3167, 0.1956, 0.3167, 0.1956, 0.3167, 0.1956, 0.3167, 0.1956, 0.3167, 0.1956, 0.3167, 0.1956, 0.3167, 0.1956, 0.3167, 0.1956, 0.3167, 0.1956, 0.3167, 0.1956, 0.3167, 0.1956, 0.3167, 0.1956, 0.3167, 0.1956, 0.3167, 0.1956, 0.3167, 0.1956, 0.3167, 0.1956, 0.3167, 0.1956, 0.3167, 0.1956, 0.3167, 0.1956, 0.3167, 0.1956, 0.3167, 0.1956, 0.3167, 0.1956, 0.3167, 0.1956, 0.3167, 0.1956, 0.3167, 0.1956, 0.3167, 0.1956, 0.3167, 0.1956, 0.3167, 0.1956, 0.3167, 0.1956, 0.3167, 0.1956, 0.3167, 0.1956, 0.3167, 0.1956, 0.3167, 0.1956, 0.3167, 0.1956, 0.3167, 0.1956, 0.3167, 0.1956, 0.3167, 0.1956, 0.3167, 0.1956, 0.3167, 0.1956, 0.3167, 0.1956, 0.3167, 0.1956, 0.3167, 0.1956, 0.3167, 0.1956, 0.3167, 0.1956, 0.3167, 0.1956, 0.3167, 0.1956, 0.3167, 0.1956, 0.3167, 0.1956, 0.3167, 0.1956, 0.3167, 0.1956, 0.3167, 0.1956, 0.3167, 0.1956, 0.3167, 0.1956, 0.3167, 0.1956, 0.3167, 0.1956, 0.3167, 0.1956, 0.3167, 0.1956, 0.3167, 0.1956, 0.3167, 0.1956, 0.3167, 0.1956, 0.3167, 0.1956, 0.3167, 0.1956, 0.3167, 0.1956, 0.3167, 0.1956, 0.3167, 0.1956, 0.3167, 0.1956, 0.3167, 0.1956, 0.3167, 0.1956, 0.3167, 0.1956, 0.3167, 0.1956, 0.3167, 0.1956, 0.3167, 0.1956, 0.3167, 0.1956, 0.3167, 0.1956, 0.3167, 0.1956, 0.3167, 0.1956, 0.3167, 0.1956, 0.3167, 0.1956, 0.3167, 0.1956, 0.3167, 0.1956, 0.3167, 0.1956, 0.3167, 0.1956, 0.3167, 0.1956, 0.3167, 0.1956, 0.3167, 0.1956, 0.3167, 0.1956, 0.3167, 0.1956, 0.3167, 0.1956, 0.3167, 0.1956, 0.3167, 0.1956, 0.3167, 0.1956, 0.3167, 0.1956, 0.3167, 0.1956, 0.3167, 0.1956, 0.3167, 0.1956, 0.3167, 0.1956, 0.3167, 0.1956, 0.3167, 0.1956, 0.3167, 0.1956, 0.3167, 0.1956, 0.3167, 0.1956, 0.3167, 0.1956, 0.3167, 0.1956, 0.3167, 0.1956, 0.3167, 0.1956, 0.3167, 0.1956, 0.3167, 0.1956, 0.3167, 0.1956, 0.3167, 0.1956, 0.3167, 0.1956, 0.3167, 0.1956, 0.3167, 0.1956, 0.3167, 0.1956, 0.3167, 0.1956, 0.3167, 0.1956, 0.3167, 0.1956, 0.3167, 0.1956, 0.3167, 0.1956, 0.3167, 0.1956, 0.3167, 0.1956, 0.3167, 0.1956, 0.3167, 0.1956, 0.3167, 0.1956, 0.3167, 0.1956, 0.3167, 0.1956, 0.3167, 0.1956, 0.3167, 0.1956, 0.3167, 0.1956, 0.3167, 0.1956, 0.3167, 0.1956, 0.3167, 0.1956, 0.3167, 0.1956, 0.3167, 0.1956, 0.3167, 0.1956, 0.3167, 0.1956, 0.3167, 0.1956, 0.3167, 0.1956, 0.3167, 0.1956, 0.3167, 0.1956, 0.3167, 0.1956, 0.3167, 0.1956, 0.3167, 0.1956, 0.3167, 0.1956, 0.3167, 0.1956, 0.3167, 0.1956, 0.3167, 0.1956, 0.3167, 0.1956, 0.3167, 0.1956, 0.3167, 0.1956, 0.3167, 0.1956, 0.3167, 0.1956, 0.3167, 0.1956, 0.3167, 0.1956, 0.3167, 0.1956, 0.3167])
me_cube_005.materials.append(mat_atlas)
me_cube_005.use_remesh_fix_poles = True
me_cube_005.use_remesh_preserve_attributes = False
me_cube_005.update()
me_cube_006 = bpy.data.meshes.new('Cube.006')
me_cube_006.from_pydata([(0.8, 0.05, 0.0), (0.8, 0.05, 1.8), (0.8, 0.15, 0.0), (0.8, 0.15, 1.8), (0.0, 0.15, 0.0), (0.0, 0.15, 1.8), (0.0, 0.05, 0.0), (0.0, 0.05, 1.8)], [], [(4, 5, 3, 2), (2, 3, 1, 0), (4, 2, 0, 6), (3, 5, 7, 1), (0, 1, 7, 6)])
_uv = me_cube_006.uv_layers.new(name='UVMap')
_uv.uv.foreach_set('vector', [0.06392, 0.9491, 0.06392, 0.9491, 0.06392, 0.9491, 0.06392, 0.9491, 0.06392, 0.9491, 0.06392, 0.9491, 0.06392, 0.9491, 0.06392, 0.9491, 0.06392, 0.9491, 0.06392, 0.9491, 0.06392, 0.9491, 0.06392, 0.9491, 0.06392, 0.9491, 0.06392, 0.9491, 0.06392, 0.9491, 0.06392, 0.9491, 0.06392, 0.9491, 0.06392, 0.9491, 0.06392, 0.9491, 0.06392, 0.9491])
me_cube_006.materials.append(mat_atlas)
me_cube_006.use_remesh_fix_poles = True
me_cube_006.use_remesh_preserve_attributes = False
me_cube_006.update()

# ---- objects
ob_glowing_brick = bpy.data.objects.new('Glowing_Brick', me_cube_004)
ob_gate = bpy.data.objects.new('Gate', me_plane)
ob_brick = bpy.data.objects.new('Brick', me_cube_005)
ob_darkness = bpy.data.objects.new('Darkness', me_cube_006)

# ---- transforms, parenting, visibility, modifiers, constraints
ob_glowing_brick.location = (0.0, 0.0, 0.0)
_m = ob_glowing_brick.modifiers.new('Mirror', 'MIRROR')
ob_gate.location = (0.0, 0.0, 0.0)
ob_gate.rotation_euler = (-1.571, -2.22e-16, 2.22e-16)
ob_brick.location = (0.0, 0.0, 0.0)
_m = ob_brick.modifiers.new('Mirror', 'MIRROR')
ob_darkness.location = (0.0, 0.0, 0.0)
_m = ob_darkness.modifiers.new('Mirror', 'MIRROR')

# ---- collection membership
col_collection.objects.link(ob_glowing_brick)
col_collection.objects.link(ob_gate)
col_collection.objects.link(ob_brick)
col_collection.objects.link(ob_darkness)

# ---- scene / render settings (as saved in the file)
scene.frame_start = 1; scene.frame_end = 250; scene.frame_set(1)
scene.render.engine = 'BLENDER_EEVEE_NEXT'
scene.cycles.sampling_pattern = 'TABULATED_SOBOL'
scene.cycles.use_light_tree = False
scene.view_settings.view_transform = 'Filmic'
bpy.context.view_layer.update()

# ---- added for rendering (the .blend has no active camera and no usable light): camera, sun
cam_auto = bpy.data.cameras.new('AutoCamera')
cam_auto.lens = 50.0
cam_auto.sensor_width = 36.0
cam_auto.clip_end = 1000.0
ob_auto_camera = bpy.data.objects.new('AutoCamera', cam_auto)
scene.collection.objects.link(ob_auto_camera)
ob_auto_camera.location = (2.64297, -3.17156, 3.11438)
ob_auto_camera.rotation_euler = (1.09748, -7.21219e-08, 0.694738)
scene.camera = ob_auto_camera
light_auto_sun = bpy.data.lights.new('AutoSun', 'SUN')
light_auto_sun.energy = 3.0
light_auto_sun.angle = 0.0523599
ob_auto_sun = bpy.data.objects.new('AutoSun', light_auto_sun)
scene.collection.objects.link(ob_auto_sun)
ob_auto_sun.rotation_euler = (0.872665, 0.174533, 0.523599)
bpy.context.view_layer.update()
